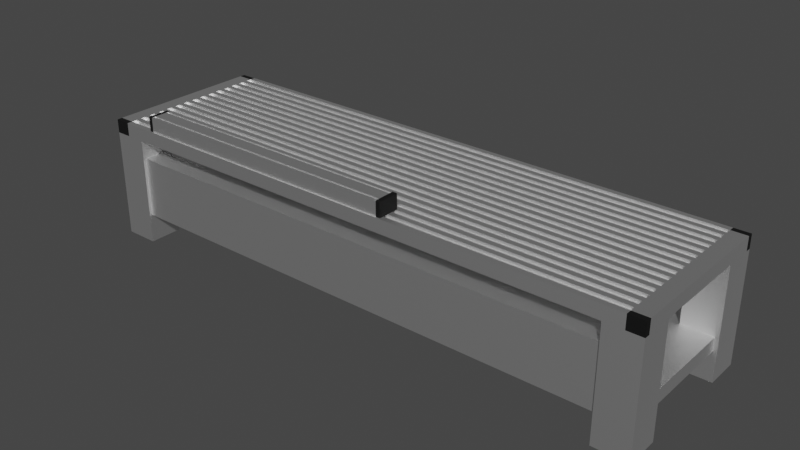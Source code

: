 # Source: Mesa_Riel-Separados.blend  (saved by Blender 3.3.6; exported with 4.5.12 LTS)
import bpy
from mathutils import Matrix  # noqa: F401  (used for matrix-valued properties, if any)

bpy.ops.wm.read_factory_settings(use_empty=True)
scene = bpy.context.scene
scene.name = 'Scene'

# ---- collections
col_collection = bpy.data.collections.new('Collection'); scene.collection.children.link(col_collection)

# ---- materials (node trees are filled in below, after node groups)
mat_material_032 = bpy.data.materials.new('Material.032')
mat_material_032.alpha_threshold = 0.0
mat_material_032.use_transparent_shadow = False
mat_material_032.roughness = 0.5
mat_material_032.line_color = (0.0, 0.0, 0.0, 1.0)
mat_1 = bpy.data.materials.new('1')
mat_1.use_transparent_shadow = False

# ---- material node trees
mat_material_032.use_nodes = True; mat_material_032.node_tree.nodes.clear()
_N = mat_material_032.node_tree.nodes; _L = mat_material_032.node_tree.links
n0 = _N.new('ShaderNodeOutputMaterial'); n0.name = 'Material Output'; n0.location = (300, 300)
n1 = _N.new('ShaderNodeBsdfPrincipled'); n1.name = 'Principled BSDF'; n1.location = (10, 300)
n1.distribution = 'GGX'
n1.subsurface_method = 'RANDOM_WALK_SKIN'
n1.inputs[0].default_value = (0.0, 0.0, 0.0, 1.0)
n1.inputs[2].default_value = 0.8119
n1.inputs[3].default_value = 1.45
n1.inputs[13].default_value = 0.4266
n1.inputs[27].default_value = (0.0, 0.0, 0.0, 1.0)
n1.inputs[28].default_value = 1.0
_L.new(n1.outputs[0], n0.inputs[0])
n0.is_active_output = True
mat_1.use_nodes = True; mat_1.node_tree.nodes.clear()
_N = mat_1.node_tree.nodes; _L = mat_1.node_tree.links
n0 = _N.new('ShaderNodeBsdfPrincipled'); n0.name = 'Principled BSDF'; n0.location = (10, 300)
n0.distribution = 'GGX'
n0.subsurface_method = 'RANDOM_WALK_SKIN'
n0.inputs[0].default_value = (1.0, 1.0, 1.0, 1.0)
n0.inputs[1].default_value = 1.0
n0.inputs[3].default_value = 1.45
n0.inputs[27].default_value = (0.0, 0.0, 0.0, 1.0)
n0.inputs[28].default_value = 1.0
n1 = _N.new('ShaderNodeOutputMaterial'); n1.name = 'Material Output'; n1.location = (300, 300)
_L.new(n0.outputs[0], n1.inputs[0])
n1.is_active_output = True

# ---- world
world_world = bpy.data.worlds.new('World'); scene.world = world_world
world_world.use_nodes = True; world_world.node_tree.nodes.clear()
_N = world_world.node_tree.nodes; _L = world_world.node_tree.links
n0 = _N.new('ShaderNodeOutputWorld'); n0.name = 'World Output'; n0.location = (300, 300)
n1 = _N.new('ShaderNodeBackground'); n1.name = 'Background'; n1.location = (10, 300)
n1.inputs[0].default_value = (0.05088, 0.05088, 0.05088, 1.0)
_L.new(n1.outputs[0], n0.inputs[0])
n0.is_active_output = True
world_world.color = (0.05088, 0.05088, 0.05088)
world_world.use_sun_shadow = False
world_world.sun_shadow_jitter_overblur = 0.0

# ---- meshes
me_cubo_005 = bpy.data.meshes.new('Cubo.005')
me_cubo_005.from_pydata([(-111.9, -23.55, 55.54), (-111.9, -25.52, 55.54), (-111.9, -27.5, 55.54), (-111.9, -29.48, 55.54), (18.02, -29.48, 55.54), (18.02, -27.5, 55.54), (18.02, -25.52, 55.54), (18.02, -23.55, 55.54), (16.01, -21.57, 55.54), (-109.9, -21.57, 55.54), (-109.9, -31.45, 55.54), (16.01, -31.45, 55.54), (-109.9, -22.58, 62.18), (16.01, -22.58, 62.18), (-109.9, -23.59, 62.18), (16.01, -23.59, 62.18), (-109.9, -29.44, 62.18), (16.01, -29.44, 62.18), (-109.9, -30.44, 62.18), (16.01, -30.44, 62.18), (16.01, -23.55, 55.54), (-109.9, -23.55, 55.54), (16.01, -25.52, 55.54), (-109.9, -25.52, 55.54), (16.01, -27.5, 55.54), (-109.9, -27.5, 55.54), (16.01, -29.48, 55.54), (-109.9, -29.48, 55.54), (-109.9, -22.58, 61.51), (16.01, -22.58, 61.51), (-109.9, -23.59, 61.51), (16.01, -23.59, 61.51), (-109.9, -29.44, 61.51), (16.01, -29.44, 61.51), (-109.9, -30.44, 61.51), (16.01, -30.44, 61.51), (-111.6, -31.45, 55.54), (-111.9, -31.11, 55.54), (-111.8, -31.41, 55.54), (-111.9, -31.28, 55.54), (-111.9, -31.11, 61.84), (-111.6, -31.45, 61.84), (-111.6, -31.11, 62.18), (-111.9, -31.28, 61.84), (-111.9, -31.11, 62.01), (-111.8, -31.28, 62.0), (-111.6, -31.41, 62.01), (-111.8, -31.41, 61.84), (-111.8, -31.36, 62.0), (-111.8, -31.11, 62.13), (-111.6, -31.28, 62.13), (-111.8, -31.28, 62.09), (-111.9, -21.91, 55.54), (-111.6, -21.57, 55.54), (-111.9, -21.74, 55.54), (-111.8, -21.62, 55.54), (-111.6, -21.91, 62.18), (-111.6, -21.57, 61.84), (-111.9, -21.91, 61.84), (-111.6, -21.74, 62.13), (-111.8, -21.91, 62.13), (-111.8, -21.75, 62.09), (-111.8, -21.62, 61.84), (-111.6, -21.62, 62.01), (-111.8, -21.66, 62.0), (-111.9, -21.91, 62.01), (-111.9, -21.74, 61.84), (-111.8, -21.75, 62.0), (18.02, -31.11, 55.54), (17.68, -31.45, 55.54), (17.97, -31.28, 55.54), (17.85, -31.41, 55.54), (17.68, -31.11, 62.18), (17.68, -31.45, 61.84), (18.02, -31.11, 61.84), (17.68, -31.28, 62.13), (17.85, -31.11, 62.13), (17.84, -31.28, 62.09), (17.85, -31.41, 61.84), (17.68, -31.41, 62.01), (17.84, -31.36, 62.0), (17.97, -31.11, 62.01), (17.97, -31.28, 61.84), (17.93, -31.28, 62.0), (17.68, -21.57, 55.54), (18.02, -21.91, 55.54), (17.85, -21.62, 55.54), (17.97, -21.74, 55.54), (17.68, -21.91, 62.18), (18.02, -21.91, 61.84), (17.68, -21.57, 61.84), (17.85, -21.91, 62.13), (17.68, -21.74, 62.13), (17.84, -21.75, 62.09), (17.97, -21.74, 61.84), (17.97, -21.91, 62.01), (17.93, -21.75, 62.0), (17.68, -21.62, 62.01), (17.85, -21.62, 61.84), (17.84, -21.66, 62.0), (-111.6, -29.64, 62.18), (-111.9, -29.48, 61.84), (-111.8, -29.56, 62.13), (-111.9, -29.5, 62.01), (-111.6, -27.83, 62.18), (-111.9, -27.5, 61.84), (-111.8, -27.66, 62.13), (-111.9, -27.54, 62.01), (-111.6, -25.2, 62.18), (-111.9, -25.52, 61.84), (-111.8, -25.36, 62.13), (-111.9, -25.48, 62.01), (-111.9, -23.55, 61.84), (-111.6, -23.38, 62.18), (-111.9, -23.53, 62.01), (-111.8, -23.47, 62.13), (17.68, -23.38, 62.18), (18.02, -23.55, 61.84), (17.85, -23.47, 62.13), (17.97, -23.53, 62.01), (17.68, -25.2, 62.18), (18.02, -25.52, 61.84), (17.85, -25.36, 62.13), (17.97, -25.48, 62.01), (17.68, -27.83, 62.18), (18.02, -27.5, 61.84), (17.85, -27.66, 62.13), (17.97, -27.54, 62.01), (18.02, -29.48, 61.84), (17.68, -29.64, 62.18), (17.97, -29.5, 62.01), (17.85, -29.56, 62.13), (-109.9, -21.57, 61.84), (-109.9, -21.91, 62.18), (-109.6, -21.57, 62.18), (-109.9, -21.62, 62.01), (-109.9, -21.74, 62.13), (16.01, -21.91, 62.18), (16.01, -21.57, 61.84), (15.67, -21.57, 62.18), (16.01, -21.74, 62.13), (16.01, -21.62, 62.01), (16.01, -31.45, 61.84), (16.01, -31.11, 62.18), (15.67, -31.45, 62.18), (16.01, -31.41, 62.01), (16.01, -31.28, 62.13), (-109.9, -31.11, 62.18), (-109.9, -31.45, 61.84), (-109.6, -31.45, 62.18), (-109.9, -31.28, 62.13), (-109.9, -31.41, 62.01)], [], [(133, 56, 113, 12), (88, 137, 13, 116), (129, 19, 143, 72), (18, 100, 42, 147), (4, 128, 74, 68), (53, 57, 132, 9), (69, 73, 142, 11), (116, 13, 15, 120), (1, 109, 112, 0), (2, 105, 109, 1), (8, 138, 90, 84), (22, 6, 5, 24), (24, 5, 4, 26), (120, 15, 17, 124), (124, 17, 19, 129), (9, 132, 134, 139, 138, 8), (10, 148, 41, 36), (16, 104, 100, 18), (14, 108, 104, 16), (12, 113, 108, 14), (25, 24, 26, 27), (23, 22, 24, 25), (21, 20, 22, 23), (0, 112, 58, 52), (9, 8, 20, 21), (5, 125, 128, 4), (6, 121, 125, 5), (15, 14, 16, 17), (7, 117, 121, 6), (13, 12, 28, 29), (3, 101, 105, 2), (11, 142, 144, 149, 148, 10), (85, 89, 117, 7), (37, 40, 101, 3), (27, 26, 11, 10), (19, 18, 147, 149, 144, 143), (137, 139, 134, 133, 12, 13), (33, 32, 34, 35), (29, 28, 30, 31), (18, 19, 35, 34), (17, 16, 32, 33), (16, 18, 34, 32), (14, 15, 31, 30), (40, 43, 45, 44), (43, 47, 48, 45), (41, 46, 48, 47), (46, 50, 51, 48), (42, 49, 51, 50), (49, 44, 45, 51), (45, 48, 51), (56, 59, 61, 60), (59, 63, 64, 61), (57, 62, 64, 63), (62, 66, 67, 64), (58, 65, 67, 66), (65, 60, 61, 67), (61, 64, 67), (72, 75, 77, 76), (75, 79, 80, 77), (73, 78, 80, 79), (78, 82, 83, 80), (74, 81, 83, 82), (81, 76, 77, 83), (77, 80, 83), (88, 91, 93, 92), (91, 95, 96, 93), (89, 94, 96, 95), (94, 98, 99, 96), (90, 97, 99, 98), (97, 92, 93, 99), (93, 96, 99), (132, 135, 134), (135, 136, 134), (136, 133, 134), (137, 140, 139), (140, 141, 139), (141, 138, 139), (142, 145, 144), (145, 146, 144), (146, 143, 144), (147, 150, 149), (150, 151, 149), (151, 148, 149), (36, 41, 47, 38), (38, 47, 43, 39), (39, 43, 40, 37), (113, 56, 60, 115), (115, 60, 65, 114), (114, 65, 58, 112), (57, 53, 55, 62), (62, 55, 54, 66), (66, 54, 52, 58), (137, 88, 92, 140), (140, 92, 97, 141), (141, 97, 90, 138), (89, 85, 87, 94), (94, 87, 86, 98), (98, 86, 84, 90), (129, 72, 76, 131), (131, 76, 81, 130), (130, 81, 74, 128), (73, 69, 71, 78), (78, 71, 70, 82), (82, 70, 68, 74), (147, 42, 50, 150), (150, 50, 46, 151), (151, 46, 41, 148), (42, 100, 102, 49), (49, 102, 103, 44), (44, 103, 101, 40), (100, 104, 106, 102), (102, 106, 107, 103), (103, 107, 105, 101), (104, 108, 110, 106), (106, 110, 111, 107), (107, 111, 109, 105), (108, 113, 115, 110), (110, 115, 114, 111), (111, 114, 112, 109), (88, 116, 118, 91), (91, 118, 119, 95), (95, 119, 117, 89), (116, 120, 122, 118), (118, 122, 123, 119), (119, 123, 121, 117), (120, 124, 126, 122), (122, 126, 127, 123), (123, 127, 125, 121), (124, 129, 131, 126), (126, 131, 130, 127), (127, 130, 128, 125), (56, 133, 136, 59), (59, 136, 135, 63), (63, 135, 132, 57), (72, 143, 146, 75), (75, 146, 145, 79), (79, 145, 142, 73)])
me_cubo_005.polygons.foreach_set('material_index', [0, 0, 0, 0, 0, 0, 0, 0, 0, 0, 0, 1, 1, 0, 0, 1, 0, 0, 0, 0, 1, 1, 1, 0, 1, 0, 0, 1, 0, 1, 0, 1, 0, 0, 1, 1, 1, 1, 1, 1, 1, 1, 1, 0, 0, 0, 0, 0, 0, 0, 0, 0, 0, 0, 0, 0, 0, 0, 0, 0, 0, 0, 0, 0, 0, 0, 0, 0, 0, 0, 0, 0, 0, 0, 0, 0, 0, 1, 1, 1, 1, 1, 1, 0, 0, 0, 0, 0, 0, 0, 0, 0, 0, 0, 0, 0, 0, 0, 0, 0, 0, 0, 0, 0, 0, 0, 0, 0, 0, 0, 0, 0, 0, 0, 0, 0, 0, 0, 0, 0, 0, 0, 0, 0, 0, 0, 0, 0, 0, 0, 0, 0, 0, 0, 0, 0, 0])
_uv = me_cubo_005.uv_layers.new(name='MapaUV')
_uv.uv.foreach_set('vector', [0.625, 0.3277, 0.625, 0.256, 0.625, 0.2198, 0.625, 0.3167, 0.625, 0.494, 0.625, 0.4223, 0.625, 0.4333, 0.625, 0.5303, 0.625, 0.6634, 0.625, 0.4833, 0.625, 0.4944, 0.625, 0.6997, 0.625, 0.2667, 0.625, 0.08668, 0.625, 0.05039, 0.625, 0.2556, 0.375, 0.7, 0.6123, 0.7, 0.6123, 0.7414, 0.375, 0.7414, 0.375, 0.2641, 0.6123, 0.2641, 0.6123, 0.3333, 0.375, 0.3333, 0.375, 0.7641, 0.6123, 0.7641, 0.6123, 0.8333, 0.375, 0.8333, 0.625, 0.5303, 0.625, 0.4333, 0.625, 0.45, 0.625, 0.5747, 0.375, 0.15, 0.6123, 0.15, 0.6123, 0.2, 0.375, 0.2, 0.375, 0.1, 0.6123, 0.1, 0.6123, 0.15, 0.375, 0.15, 0.375, 0.4167, 0.6123, 0.4167, 0.6123, 0.4859, 0.375, 0.4859, 0.2917, 0.6, 0.375, 0.6, 0.375, 0.65, 0.2917, 0.65, 0.2917, 0.65, 0.375, 0.65, 0.375, 0.7, 0.2917, 0.7, 0.625, 0.5747, 0.625, 0.45, 0.625, 0.4667, 0.625, 0.619, 0.625, 0.619, 0.625, 0.4667, 0.625, 0.4833, 0.625, 0.6634, 0.375, 0.3333, 0.6123, 0.3333, 0.625, 0.3336, 0.625, 0.4164, 0.6123, 0.4167, 0.375, 0.4167, 0.375, 0.9167, 0.6123, 0.9167, 0.6123, 0.9859, 0.375, 0.9859, 0.625, 0.2833, 0.625, 0.131, 0.625, 0.08668, 0.625, 0.2667, 0.625, 0.3, 0.625, 0.1754, 0.625, 0.131, 0.625, 0.2833, 0.625, 0.3167, 0.625, 0.2198, 0.625, 0.1754, 0.625, 0.3, 0.2083, 0.65, 0.2917, 0.65, 0.2917, 0.7, 0.2083, 0.7, 0.2083, 0.6, 0.2917, 0.6, 0.2917, 0.65, 0.2083, 0.65, 0.2083, 0.55, 0.2917, 0.55, 0.2917, 0.6, 0.2083, 0.6, 0.375, 0.2, 0.6123, 0.2, 0.6123, 0.2414, 0.375, 0.2414, 0.2083, 0.5, 0.2917, 0.5, 0.2917, 0.55, 0.2083, 0.55, 0.375, 0.65, 0.6123, 0.65, 0.6123, 0.7, 0.375, 0.7, 0.375, 0.6, 0.6123, 0.6, 0.6123, 0.65, 0.375, 0.65, 0.625, 0.45, 0.625, 0.3, 0.625, 0.2833, 0.625, 0.4667, 0.375, 0.55, 0.6123, 0.55, 0.6123, 0.6, 0.375, 0.6, 0.625, 0.4333, 0.625, 0.3167, 0.625, 0.3167, 0.625, 0.4333, 0.375, 0.05, 0.6123, 0.05, 0.6123, 0.1, 0.375, 0.1, 0.375, 0.8333, 0.6123, 0.8333, 0.625, 0.8336, 0.625, 0.9164, 0.6123, 0.9167, 0.375, 0.9167, 0.375, 0.5086, 0.6123, 0.5086, 0.6123, 0.55, 0.375, 0.55, 0.375, 0.008567, 0.6123, 0.008567, 0.6123, 0.05, 0.375, 0.05, 0.2083, 0.7, 0.2917, 0.7, 0.2917, 0.75, 0.2083, 0.75, 0.625, 0.4833, 0.625, 0.2667, 0.625, 0.2556, 0.625, 0.2507, 0.625, 0.4993, 0.625, 0.4944, 0.625, 0.4223, 0.625, 0.4164, 0.625, 0.3336, 0.625, 0.3277, 0.625, 0.3167, 0.625, 0.4333, 0.625, 0.4667, 0.625, 0.2833, 0.625, 0.2667, 0.625, 0.4833, 0.625, 0.4333, 0.625, 0.3167, 0.625, 0.3, 0.625, 0.45, 0.625, 0.2667, 0.625, 0.4833, 0.625, 0.4833, 0.625, 0.2667, 0.625, 0.4667, 0.625, 0.2833, 0.625, 0.2833, 0.625, 0.4667, 0.625, 0.2833, 0.625, 0.2667, 0.625, 0.2667, 0.625, 0.2833, 0.625, 0.3, 0.625, 0.45, 0.625, 0.45, 0.625, 0.3, 0.6123, 0.008567, 0.6123, 0.004289, 0.6183, 0.00447, 0.6186, 0.008567, 0.6123, 0.004289, 0.6123, 0.0, 0.6183, 0.0, 0.6183, 0.00447, 0.6123, 0.9859, 0.6186, 0.9859, 0.6183, 1.0, 0.6123, 1.0, 0.6186, 0.9859, 0.625, 0.9859, 0.6216, 0.9926, 0.6183, 1.0, 0.625, 0.05039, 0.625, 0.02946, 0.625, 0.02634, 0.625, 0.04232, 0.625, 0.02946, 0.6186, 0.008567, 0.6183, 0.00447, 0.625, 0.02634, 0.6183, 0.00447, 0.6183, 0.0, 0.6216, 0.00447, 0.625, 0.256, 0.625, 0.2601, 0.625, 0.2531, 0.625, 0.2488, 0.625, 0.2601, 0.6186, 0.2641, 0.6183, 0.2574, 0.625, 0.2531, 0.6123, 0.2641, 0.6123, 0.2571, 0.6183, 0.2574, 0.6186, 0.2641, 0.6123, 0.2571, 0.6123, 0.2457, 0.6183, 0.2455, 0.6183, 0.2574, 0.6123, 0.2414, 0.6186, 0.2414, 0.6183, 0.2455, 0.6123, 0.2457, 0.6186, 0.2414, 0.625, 0.2488, 0.625, 0.2531, 0.6183, 0.2455, 0.625, 0.2531, 0.6183, 0.2574, 0.6183, 0.2455, 0.625, 0.6997, 0.625, 0.7078, 0.625, 0.728, 0.625, 0.7206, 0.625, 0.7641, 0.6186, 0.7641, 0.6183, 0.7573, 0.625, 0.7573, 0.6123, 0.7641, 0.6123, 0.757, 0.6183, 0.7573, 0.6186, 0.7641, 0.6123, 0.757, 0.6123, 0.7457, 0.6183, 0.7455, 0.6183, 0.7573, 0.6123, 0.7414, 0.6186, 0.7414, 0.6183, 0.7455, 0.6123, 0.7457, 0.6186, 0.7414, 0.625, 0.7206, 0.625, 0.728, 0.6183, 0.7455, 0.625, 0.7573, 0.6183, 0.7573, 0.6183, 0.7537, 0.625, 0.494, 0.625, 0.5012, 0.625, 0.4969, 0.625, 0.4899, 0.625, 0.5012, 0.6186, 0.5086, 0.6183, 0.5045, 0.625, 0.4969, 0.6123, 0.5086, 0.6123, 0.5043, 0.6183, 0.5045, 0.6186, 0.5086, 0.6123, 0.5043, 0.6123, 0.493, 0.6183, 0.4927, 0.6183, 0.5045, 0.6123, 0.4859, 0.6186, 0.4859, 0.6183, 0.4927, 0.6123, 0.493, 0.6186, 0.4859, 0.625, 0.4899, 0.625, 0.4969, 0.6183, 0.4927, 0.625, 0.4969, 0.6183, 0.5045, 0.6183, 0.4927, 0.6123, 0.3333, 0.6186, 0.3333, 0.625, 0.3336, 0.6186, 0.3333, 0.6233, 0.3333, 0.625, 0.3336, 0.6233, 0.3333, 0.625, 0.3333, 0.625, 0.3336, 0.625, 0.4223, 0.625, 0.4195, 0.625, 0.4164, 0.625, 0.4195, 0.625, 0.4174, 0.625, 0.4164, 0.625, 0.4174, 0.625, 0.4167, 0.625, 0.4164, 0.6123, 0.8333, 0.6186, 0.8333, 0.625, 0.8336, 0.6186, 0.8333, 0.6233, 0.8333, 0.625, 0.8336, 0.6233, 0.8333, 0.625, 0.8333, 0.625, 0.8336, 0.625, 0.9167, 0.6233, 0.9167, 0.625, 0.9164, 0.6233, 0.9167, 0.6186, 0.9167, 0.625, 0.9164, 0.6186, 0.9167, 0.6123, 0.9167, 0.625, 0.9164, 0.375, 0.9859, 0.6123, 0.9859, 0.6123, 1.0, 0.375, 1.0, 0.375, 0.0, 0.6123, 0.0, 0.6123, 0.004289, 0.375, 0.004283, 0.375, 0.004283, 0.6123, 0.004289, 0.6123, 0.008567, 0.375, 0.008567, 0.625, 0.2198, 0.625, 0.256, 0.625, 0.2488, 0.625, 0.2099, 0.625, 0.2099, 0.625, 0.2488, 0.6186, 0.2414, 0.6186, 0.2006, 0.6186, 0.2006, 0.6186, 0.2414, 0.6123, 0.2414, 0.6123, 0.2, 0.6123, 0.2641, 0.375, 0.2641, 0.375, 0.2571, 0.6123, 0.2571, 0.6123, 0.2571, 0.375, 0.2571, 0.375, 0.2457, 0.6123, 0.2457, 0.6123, 0.2457, 0.375, 0.2457, 0.375, 0.2414, 0.6123, 0.2414, 0.625, 0.4223, 0.625, 0.494, 0.625, 0.4899, 0.625, 0.4195, 0.625, 0.4195, 0.625, 0.4899, 0.6186, 0.4859, 0.6186, 0.4167, 0.6186, 0.4167, 0.6186, 0.4859, 0.6123, 0.4859, 0.6123, 0.4167, 0.6123, 0.5086, 0.375, 0.5086, 0.375, 0.5043, 0.6123, 0.5043, 0.6123, 0.5043, 0.375, 0.5043, 0.375, 0.493, 0.6123, 0.493, 0.6123, 0.493, 0.375, 0.493, 0.375, 0.4859, 0.6123, 0.4859, 0.625, 0.6634, 0.625, 0.6997, 0.625, 0.7206, 0.625, 0.6817, 0.625, 0.6817, 0.625, 0.7206, 0.6186, 0.7414, 0.6186, 0.7006, 0.6186, 0.7006, 0.6186, 0.7414, 0.6123, 0.7414, 0.6123, 0.7, 0.6123, 0.7641, 0.375, 0.7641, 0.375, 0.757, 0.6123, 0.757, 0.6123, 0.757, 0.375, 0.757, 0.375, 0.7457, 0.6123, 0.7457, 0.6123, 0.7457, 0.375, 0.7457, 0.375, 0.7414, 0.6123, 0.7414, 0.625, 0.2556, 0.625, 0.05039, 0.625, 0.04232, 0.625, 0.25, 0.625, 0.9167, 0.625, 0.9859, 0.6186, 0.9859, 0.6186, 0.9167, 0.6186, 0.9167, 0.6186, 0.9859, 0.6123, 0.9859, 0.6123, 0.9167, 0.625, 0.05039, 0.625, 0.08668, 0.625, 0.06834, 0.625, 0.02946, 0.625, 0.02946, 0.625, 0.06834, 0.6186, 0.04945, 0.6186, 0.008567, 0.6186, 0.008567, 0.6186, 0.04945, 0.6123, 0.05, 0.6123, 0.008567, 0.625, 0.08668, 0.625, 0.131, 0.625, 0.1155, 0.625, 0.06834, 0.625, 0.06834, 0.625, 0.1155, 0.6186, 0.09889, 0.6186, 0.04945, 0.6186, 0.04945, 0.6186, 0.09889, 0.6123, 0.1, 0.6123, 0.05, 0.625, 0.131, 0.625, 0.1754, 0.625, 0.1627, 0.625, 0.1155, 0.625, 0.1155, 0.625, 0.1627, 0.6186, 0.1511, 0.6186, 0.09889, 0.6186, 0.09889, 0.6186, 0.1511, 0.6123, 0.15, 0.6123, 0.1, 0.625, 0.1754, 0.625, 0.2198, 0.625, 0.2099, 0.625, 0.1627, 0.625, 0.1627, 0.625, 0.2099, 0.6186, 0.2006, 0.6186, 0.1511, 0.6186, 0.1511, 0.6186, 0.2006, 0.6123, 0.2, 0.6123, 0.15, 0.625, 0.494, 0.625, 0.5303, 0.625, 0.5401, 0.625, 0.5012, 0.625, 0.5012, 0.625, 0.5401, 0.6186, 0.5494, 0.6186, 0.5086, 0.6186, 0.5086, 0.6186, 0.5494, 0.6123, 0.55, 0.6123, 0.5086, 0.625, 0.5303, 0.625, 0.5747, 0.625, 0.5873, 0.625, 0.5401, 0.625, 0.5401, 0.625, 0.5873, 0.6186, 0.5989, 0.6186, 0.5494, 0.6186, 0.5494, 0.6186, 0.5989, 0.6123, 0.6, 0.6123, 0.55, 0.625, 0.5747, 0.625, 0.619, 0.625, 0.6345, 0.625, 0.5873, 0.625, 0.5873, 0.625, 0.6345, 0.6186, 0.6511, 0.6186, 0.5989, 0.6186, 0.5989, 0.6186, 0.6511, 0.6123, 0.65, 0.6123, 0.6, 0.625, 0.619, 0.625, 0.6634, 0.625, 0.6817, 0.625, 0.6345, 0.625, 0.6345, 0.625, 0.6817, 0.6186, 0.7006, 0.6186, 0.6511, 0.6186, 0.6511, 0.6186, 0.7006, 0.6123, 0.7, 0.6123, 0.65, 0.625, 0.256, 0.625, 0.3277, 0.625, 0.3305, 0.625, 0.2601, 0.625, 0.2601, 0.625, 0.3305, 0.6186, 0.3333, 0.6186, 0.2641, 0.6186, 0.2641, 0.6186, 0.3333, 0.6123, 0.3333, 0.6123, 0.2641, 0.625, 0.6997, 0.625, 0.4944, 0.625, 0.5, 0.625, 0.7078, 0.625, 0.7641, 0.625, 0.8333, 0.6186, 0.8333, 0.6186, 0.7641, 0.6186, 0.7641, 0.6186, 0.8333, 0.6123, 0.8333, 0.6123, 0.7641])
me_cubo_005.materials.append(mat_material_032)
me_cubo_005.materials.append(mat_1)
me_cubo_005.update()
me_cubo_030 = bpy.data.meshes.new('Cubo.030')
me_cubo_030.from_pydata([(-133.8, 28.28, 49.39), (-133.8, 28.28, 0.03615), (-133.8, 43.69, 49.39), (-132.2, 42.34, 12.99), (-133.8, 43.69, 0.03615), (-132.2, 42.34, 19.05), (-118.3, 28.28, 49.39), (-118.3, 28.28, 0.03615), (-118.3, 43.69, 49.39), (-118.3, 43.69, 0.03615), (-118.3, 42.34, 19.05), (-118.3, 42.34, 12.99), (-118.3, 28.28, 12.99), (-118.3, 28.28, 19.05), (-132.2, 28.28, 12.99), (-132.2, 28.28, 19.05), (-133.8, -32.01, 49.39), (-133.8, -32.01, 55.54), (-133.8, 43.69, 49.39), (-133.8, 43.69, 55.54), (126.7, -32.01, 49.39), (126.7, -32.01, 55.54), (126.7, 43.69, 49.39), (126.7, 43.69, 55.54), (-133.8, -32.01, 49.39), (-132.2, -30.66, 12.99), (-133.8, -32.01, 0.03615), (-132.2, -30.66, 19.05), (-133.8, -16.6, 49.39), (-133.8, -16.6, 0.03615), (-118.3, -32.01, 49.39), (-118.3, -32.01, 0.03615), (-118.3, -16.6, 49.39), (-118.3, -16.6, 0.03615), (-132.2, -16.6, 12.99), (-132.2, -16.6, 19.05), (-118.3, -16.6, 12.99), (-118.3, -16.6, 19.05), (-118.3, -30.66, 12.99), (-118.3, -30.66, 19.05), (111.1, 28.28, 49.39), (111.1, 28.28, 0.03615), (111.1, 43.69, 49.39), (111.1, 43.69, 0.03615), (126.7, 28.28, 49.39), (126.7, 28.28, 0.03615), (126.7, 43.69, 49.39), (125.0, 42.34, 12.99), (126.7, 43.69, 0.03615), (125.0, 42.34, 19.05), (111.1, 28.28, 12.99), (111.1, 28.28, 19.05), (111.1, 42.34, 19.05), (111.1, 42.34, 12.99), (125.0, 28.28, 19.05), (125.0, 28.28, 12.99), (111.1, -32.01, 49.39), (111.1, -32.01, 0.03615), (111.1, -16.6, 49.39), (111.1, -16.6, 0.03615), (126.7, -32.01, 49.39), (125.0, -30.66, 12.99), (126.7, -32.01, 0.03615), (125.0, -30.66, 19.05), (126.7, -16.6, 49.39), (126.7, -16.6, 0.03615), (111.1, -30.66, 12.99), (111.1, -30.66, 19.05), (111.1, -16.6, 12.99), (111.1, -16.6, 19.05), (125.0, -16.6, 19.05), (125.0, -16.6, 12.99), (-132.2, -30.66, 12.99), (-132.2, -30.66, 19.05), (-132.2, 42.34, 12.99), (-132.2, 42.34, 19.05), (125.0, -30.66, 12.99), (125.0, -30.66, 19.05), (125.0, 42.34, 12.99), (125.0, 42.34, 19.05), (-118.7, -30.66, 19.05), (-118.7, -30.66, 40.59), (-118.7, -20.78, 19.05), (-118.7, -20.78, 40.59), (111.2, -30.66, 19.05), (111.2, -30.66, 40.59), (111.2, -20.78, 19.05), (111.2, -20.78, 40.59), (-111.9, -23.55, 55.54), (-111.9, -25.52, 55.54), (-111.9, -27.5, 55.54), (-111.9, -29.48, 55.54), (18.02, -29.48, 55.54), (18.02, -25.52, 55.54), (18.02, -23.55, 55.54), (16.01, -21.57, 55.54), (-109.9, -21.57, 55.54), (-109.9, -31.45, 55.54), (16.01, -31.45, 55.54), (-109.9, -22.58, 62.18), (16.01, -22.58, 62.18), (-109.9, -23.59, 62.18), (16.01, -23.59, 62.18), (16.01, -29.44, 62.18), (16.01, -30.44, 62.18), (16.01, -23.55, 55.54), (-109.9, -23.55, 55.54), (16.01, -25.52, 55.54), (-109.9, -25.52, 55.54), (-109.9, -27.5, 55.54), (16.01, -29.48, 55.54), (-109.9, -29.48, 55.54), (-109.9, -22.58, 61.51), (16.01, -22.58, 61.51), (-109.9, -23.59, 61.51), (16.01, -23.59, 61.51), (16.01, -29.44, 61.51), (16.01, -30.44, 61.51), (-126.8, 43.69, 49.39), (-126.8, 43.69, 55.54), (-126.8, -32.01, 49.39), (-126.8, -32.01, 55.54), (119.6, 43.69, 55.54), (119.6, -32.01, 49.39), (119.6, 43.69, 49.39), (119.6, -32.01, 55.54), (-133.8, 41.25, 49.39), (-133.8, 38.81, 49.39), (-133.8, 36.36, 49.39), (-133.8, 33.92, 49.39), (-133.8, 31.48, 49.39), (-133.8, 29.04, 49.39), (-133.8, 26.6, 49.39), (-133.8, 24.15, 49.39), (-133.8, 21.71, 49.39), (-133.8, 19.27, 49.39), (-133.8, 16.83, 49.39), (-133.8, 14.39, 49.39), (-133.8, 11.94, 49.39), (-133.8, 9.501, 49.39), (-133.8, 7.059, 49.39), (-133.8, 4.617, 49.39), (-133.8, 2.176, 49.39), (-133.8, -0.2665, 49.39), (-133.8, -2.708, 49.39), (-133.8, -5.15, 49.39), (-133.8, -7.592, 49.39), (-133.8, -10.03, 49.39), (-133.8, -12.48, 49.39), (-133.8, -14.92, 49.39), (-133.8, -17.36, 49.39), (-133.8, -19.8, 49.39), (-133.8, -22.24, 49.39), (-133.8, -24.69, 49.39), (-133.8, -27.13, 49.39), (-133.8, -29.57, 49.39), (-133.8, -29.57, 55.54), (-133.8, -27.13, 55.54), (-133.8, -24.69, 55.54), (-133.8, -22.24, 55.54), (-133.8, -19.8, 55.54), (-133.8, -17.36, 55.54), (-133.8, -14.92, 55.54), (-133.8, -12.48, 55.54), (-133.8, -10.03, 55.54), (-133.8, -7.592, 55.54), (-133.8, -5.15, 55.54), (-133.8, -2.708, 55.54), (-133.8, -0.2665, 55.54), (-133.8, 2.176, 55.54), (-133.8, 4.617, 55.54), (-133.8, 7.059, 55.54), (-133.8, 9.501, 55.54), (-133.8, 11.94, 55.54), (-133.8, 14.39, 55.54), (-133.8, 16.83, 55.54), (-133.8, 19.27, 55.54), (-133.8, 21.71, 55.54), (-133.8, 24.15, 55.54), (-133.8, 26.6, 55.54), (-133.8, 29.04, 55.54), (-133.8, 31.48, 55.54), (-133.8, 33.92, 55.54), (-133.8, 36.36, 55.54), (-133.8, 38.81, 55.54), (-133.8, 41.25, 55.54), (126.7, -29.57, 49.39), (126.7, -27.13, 49.39), (126.7, -24.69, 49.39), (126.7, -22.24, 49.39), (126.7, -19.8, 49.39), (126.7, -17.36, 49.39), (126.7, -14.92, 49.39), (126.7, -12.48, 49.39), (126.7, -10.03, 49.39), (126.7, -7.592, 49.39), (126.7, -5.15, 49.39), (126.7, -2.708, 49.39), (126.7, -0.2665, 49.39), (126.7, 2.176, 49.39), (126.7, 4.617, 49.39), (126.7, 7.059, 49.39), (126.7, 9.501, 49.39), (126.7, 11.94, 49.39), (126.7, 14.39, 49.39), (126.7, 16.83, 49.39), (126.7, 19.27, 49.39), (126.7, 21.71, 49.39), (126.7, 24.15, 49.39), (126.7, 26.6, 49.39), (126.7, 29.04, 49.39), (126.7, 31.48, 49.39), (126.7, 33.92, 49.39), (126.7, 36.36, 49.39), (126.7, 38.81, 49.39), (126.7, 41.25, 49.39), (126.7, 41.25, 55.54), (126.7, 38.81, 55.54), (126.7, 36.36, 55.54), (126.7, 33.92, 55.54), (126.7, 31.48, 55.54), (126.7, 29.04, 55.54), (126.7, 26.6, 55.54), (126.7, 24.15, 55.54), (126.7, 21.71, 55.54), (126.7, 19.27, 55.54), (126.7, 16.83, 55.54), (126.7, 14.39, 55.54), (126.7, 11.94, 55.54), (126.7, 9.501, 55.54), (126.7, 7.059, 55.54), (126.7, 4.617, 55.54), (126.7, 2.176, 55.54), (126.7, -0.2665, 55.54), (126.7, -2.708, 55.54), (126.7, -5.15, 55.54), (126.7, -7.592, 55.54), (126.7, -10.03, 55.54), (126.7, -12.48, 55.54), (126.7, -14.92, 55.54), (126.7, -17.36, 55.54), (126.7, -19.8, 55.54), (126.7, -22.24, 55.54), (126.7, -24.69, 55.54), (126.7, -27.13, 55.54), (126.7, -29.57, 55.54), (-126.8, 41.25, 55.54), (-126.8, 38.81, 55.54), (-126.8, 36.36, 55.54), (-126.8, 33.92, 55.54), (-126.8, 31.48, 55.54), (-126.8, 29.04, 55.54), (-126.8, 26.6, 55.54), (-126.8, 24.15, 55.54), (-126.8, 21.71, 55.54), (-126.8, 19.27, 55.54), (-126.8, 16.83, 55.54), (-126.8, 14.39, 55.54), (-126.8, 11.94, 55.54), (-126.8, 9.501, 55.54), (-126.8, 7.059, 55.54), (-126.8, 4.617, 55.54), (-126.8, 2.176, 55.54), (-126.8, -0.2665, 55.54), (-126.8, -2.708, 55.54), (-126.8, -5.15, 55.54), (-126.8, -7.592, 55.54), (-126.8, -10.03, 55.54), (-126.8, -12.48, 55.54), (-126.8, -14.92, 55.54), (-126.8, -17.36, 55.54), (-126.8, -19.8, 55.54), (-126.8, -22.24, 55.54), (-126.8, -24.69, 55.54), (-126.8, -27.13, 55.54), (-126.8, -29.57, 55.54), (-126.8, 41.25, 49.39), (-126.8, 38.81, 49.39), (-126.8, 36.36, 49.39), (-126.8, 33.92, 49.39), (-126.8, 31.48, 49.39), (-126.8, 29.04, 49.39), (-126.8, 26.6, 49.39), (-126.8, 24.15, 49.39), (-126.8, 21.71, 49.39), (-126.8, 19.27, 49.39), (-126.8, 16.83, 49.39), (-126.8, 14.39, 49.39), (-126.8, 11.94, 49.39), (-126.8, 9.501, 49.39), (-126.8, 7.059, 49.39), (-126.8, 4.617, 49.39), (-126.8, 2.176, 49.39), (-126.8, -0.2665, 49.39), (-126.8, -2.708, 49.39), (-126.8, -5.15, 49.39), (-126.8, -7.592, 49.39), (-126.8, -10.03, 49.39), (-126.8, -12.48, 49.39), (-126.8, -14.92, 49.39), (-126.8, -17.36, 49.39), (-126.8, -19.8, 49.39), (-126.8, -22.24, 49.39), (-126.8, -24.69, 49.39), (-126.8, -27.13, 49.39), (-126.8, -29.57, 49.39), (119.6, 41.25, 55.54), (119.6, 38.81, 55.54), (119.6, 36.36, 55.54), (119.6, 33.92, 55.54), (119.6, 31.48, 55.54), (119.6, 29.04, 55.54), (119.6, 26.6, 55.54), (119.6, 24.15, 55.54), (119.6, 21.71, 55.54), (119.6, 19.27, 55.54), (119.6, 16.83, 55.54), (119.6, 14.39, 55.54), (119.6, 11.94, 55.54), (119.6, 9.501, 55.54), (119.6, 7.059, 55.54), (119.6, 4.617, 55.54), (119.6, 2.176, 55.54), (119.6, -0.2665, 55.54), (119.6, -2.708, 55.54), (119.6, -5.15, 55.54), (119.6, -7.592, 55.54), (119.6, -10.03, 55.54), (119.6, -12.48, 55.54), (119.6, -14.92, 55.54), (119.6, -17.36, 55.54), (119.6, -19.8, 55.54), (119.6, -22.24, 55.54), (119.6, -24.69, 55.54), (119.6, -27.13, 55.54), (119.6, -29.57, 55.54), (119.6, 41.25, 49.39), (119.6, 38.81, 49.39), (119.6, 36.36, 49.39), (119.6, 33.92, 49.39), (119.6, 31.48, 49.39), (119.6, 29.04, 49.39), (119.6, 26.6, 49.39), (119.6, 24.15, 49.39), (119.6, 21.71, 49.39), (119.6, 19.27, 49.39), (119.6, 16.83, 49.39), (119.6, 14.39, 49.39), (119.6, 11.94, 49.39), (119.6, 9.501, 49.39), (119.6, 7.059, 49.39), (119.6, 4.617, 49.39), (119.6, 2.176, 49.39), (119.6, -0.2665, 49.39), (119.6, -2.708, 49.39), (119.6, -5.15, 49.39), (119.6, -7.592, 49.39), (119.6, -10.03, 49.39), (119.6, -12.48, 49.39), (119.6, -14.92, 49.39), (119.6, -17.36, 49.39), (119.6, -19.8, 49.39), (119.6, -22.24, 49.39), (119.6, -24.69, 49.39), (119.6, -27.13, 49.39), (119.6, -29.57, 49.39), (-126.8, 41.25, 54.34), (-126.8, 38.81, 54.34), (-126.8, 36.36, 54.34), (-126.8, 33.92, 54.34), (-126.8, 31.48, 54.34), (-126.8, 29.04, 54.34), (-126.8, 26.6, 54.34), (-126.8, 24.15, 54.34), (-126.8, 21.71, 54.34), (-126.8, 19.27, 54.34), (-126.8, 16.83, 54.34), (-126.8, 14.39, 54.34), (-126.8, 11.94, 54.34), (-126.8, 9.501, 54.34), (-126.8, 7.059, 54.34), (-126.8, 4.617, 54.34), (-126.8, 2.176, 54.34), (-126.8, -0.2665, 54.34), (-126.8, -2.708, 54.34), (-126.8, -5.15, 54.34), (-126.8, -7.592, 54.34), (-126.8, -10.03, 54.34), (-126.8, -12.48, 54.34), (-126.8, -14.92, 54.34), (-126.8, -17.36, 54.34), (-126.8, -19.8, 54.34), (-126.8, -22.24, 54.34), (-126.8, -24.69, 54.34), (-126.8, -27.13, 54.34), (-126.8, -29.57, 54.34), (119.6, 41.25, 54.34), (119.6, 38.81, 54.34), (119.6, 36.36, 54.34), (119.6, 33.92, 54.34), (119.6, 31.48, 54.34), (119.6, 29.04, 54.34), (119.6, 26.6, 54.34), (119.6, 24.15, 54.34), (119.6, 21.71, 54.34), (119.6, 19.27, 54.34), (119.6, 16.83, 54.34), (119.6, 14.39, 54.34), (119.6, 11.94, 54.34), (119.6, 9.501, 54.34), (119.6, 7.059, 54.34), (119.6, 4.617, 54.34), (119.6, 2.176, 54.34), (119.6, -0.2665, 54.34), (119.6, -2.708, 54.34), (119.6, -5.15, 54.34), (119.6, -7.592, 54.34), (119.6, -10.03, 54.34), (119.6, -12.48, 54.34), (119.6, -14.92, 54.34), (119.6, -17.36, 54.34), (119.6, -19.8, 54.34), (119.6, -22.24, 54.34), (119.6, -24.69, 54.34), (119.6, -27.13, 54.34), (119.6, -29.57, 54.34), (-111.6, -31.45, 55.54), (-111.9, -31.11, 55.54), (-111.8, -31.41, 55.54), (-111.9, -31.28, 55.54), (-111.9, -21.91, 55.54), (-111.6, -21.57, 55.54), (-111.9, -21.74, 55.54), (-111.8, -21.62, 55.54), (18.02, -31.11, 55.54), (17.68, -31.45, 55.54), (17.97, -31.28, 55.54), (17.85, -31.41, 55.54), (17.68, -21.57, 55.54), (18.02, -21.91, 55.54), (17.85, -21.62, 55.54), (17.97, -21.74, 55.54)], [], [(0, 2, 4, 1), (2, 8, 9, 4), (12, 7, 9, 8, 6, 13, 10, 11), (13, 6, 0, 1, 7, 12, 14, 15), (2, 0, 6, 8), (9, 7, 1, 4), (3, 5, 15, 14), (10, 5, 3, 11), (12, 11, 3, 14), (15, 5, 10, 13), (126, 185, 19, 18), (124, 122, 23, 22), (186, 245, 21, 20), (120, 121, 17, 16), (365, 186, 20, 123), (275, 156, 17, 121), (24, 28, 29, 26), (33, 29, 28, 32, 37, 35, 34, 36), (37, 32, 30, 31, 33, 36, 38, 39), (30, 24, 26, 31), (28, 24, 30, 32), (33, 31, 26, 29), (35, 27, 25, 34), (38, 25, 27, 39), (36, 34, 25, 38), (27, 35, 37, 39), (51, 40, 42, 43, 41, 50, 53, 52), (42, 46, 48, 43), (46, 44, 45, 48), (50, 41, 45, 44, 40, 51, 54, 55), (42, 40, 44, 46), (48, 45, 41, 43), (47, 49, 52, 53), (49, 47, 55, 54), (55, 47, 53, 50), (52, 49, 54, 51), (59, 57, 56, 58, 69, 67, 66, 68), (69, 58, 64, 65, 59, 68, 71, 70), (64, 60, 62, 65), (60, 56, 57, 62), (58, 56, 60, 64), (65, 62, 57, 59), (71, 61, 63, 70), (63, 61, 66, 67), (68, 66, 61, 71), (70, 63, 67, 69), (72, 73, 75, 74), (74, 75, 79, 78), (78, 79, 77, 76), (76, 77, 73, 72), (74, 78, 76, 72), (79, 75, 73, 77), (80, 81, 83, 82), (82, 83, 87, 86), (86, 87, 85, 84), (84, 85, 81, 80), (82, 86, 84, 80), (87, 83, 81, 85), (105, 94, 93, 107), (95, 438, 440, 441, 439, 94, 105), (90, 109, 111, 91), (89, 108, 109, 90), (88, 106, 108, 89), (102, 100, 113, 115), (110, 92, 434, 436, 437, 435, 98), (430, 432, 433, 431, 96, 106, 88), (104, 103, 116, 117), (99, 101, 114, 112), (335, 275, 121, 125), (155, 305, 120, 16), (123, 125, 121, 120), (18, 19, 119, 118), (20, 21, 125, 123), (245, 335, 125, 21), (305, 365, 123, 120), (118, 119, 122, 124), (118, 124, 336, 276), (276, 336, 337, 277), (277, 337, 338, 278), (278, 338, 339, 279), (279, 339, 340, 280), (280, 340, 341, 281), (281, 341, 342, 282), (282, 342, 343, 283), (283, 343, 344, 284), (284, 344, 345, 285), (285, 345, 346, 286), (286, 346, 347, 287), (287, 347, 348, 288), (288, 348, 349, 289), (289, 349, 350, 290), (290, 350, 351, 291), (291, 351, 352, 292), (292, 352, 353, 293), (293, 353, 354, 294), (294, 354, 355, 295), (295, 355, 356, 296), (296, 356, 357, 297), (297, 357, 358, 298), (298, 358, 359, 299), (299, 359, 360, 300), (300, 360, 361, 301), (301, 361, 362, 302), (302, 362, 363, 303), (303, 363, 364, 304), (304, 364, 365, 305), (23, 122, 306, 216), (216, 306, 307, 217), (217, 307, 308, 218), (218, 308, 309, 219), (219, 309, 310, 220), (220, 310, 311, 221), (221, 311, 312, 222), (222, 312, 313, 223), (223, 313, 314, 224), (224, 314, 315, 225), (225, 315, 316, 226), (226, 316, 317, 227), (227, 317, 318, 228), (228, 318, 319, 229), (229, 319, 320, 230), (230, 320, 321, 231), (231, 321, 322, 232), (232, 322, 323, 233), (233, 323, 324, 234), (234, 324, 325, 235), (235, 325, 326, 236), (236, 326, 327, 237), (237, 327, 328, 238), (238, 328, 329, 239), (239, 329, 330, 240), (240, 330, 331, 241), (241, 331, 332, 242), (242, 332, 333, 243), (243, 333, 334, 244), (244, 334, 335, 245), (18, 118, 276, 126), (126, 276, 277, 127), (127, 277, 278, 128), (128, 278, 279, 129), (129, 279, 280, 130), (130, 280, 281, 131), (131, 281, 282, 132), (132, 282, 283, 133), (133, 283, 284, 134), (134, 284, 285, 135), (135, 285, 286, 136), (136, 286, 287, 137), (137, 287, 288, 138), (138, 288, 289, 139), (139, 289, 290, 140), (140, 290, 291, 141), (141, 291, 292, 142), (142, 292, 293, 143), (143, 293, 294, 144), (144, 294, 295, 145), (145, 295, 296, 146), (146, 296, 297, 147), (147, 297, 298, 148), (148, 298, 299, 149), (149, 299, 300, 150), (150, 300, 301, 151), (151, 301, 302, 152), (152, 302, 303, 153), (153, 303, 304, 154), (154, 304, 305, 155), (122, 119, 246, 306), (257, 317, 407, 377), (307, 247, 248, 308), (256, 257, 377, 376), (309, 249, 250, 310), (309, 308, 398, 399), (311, 251, 252, 312), (316, 256, 376, 406), (313, 253, 254, 314), (335, 334, 424, 425), (315, 255, 256, 316), (255, 315, 405, 375), (317, 257, 258, 318), (254, 255, 375, 374), (319, 259, 260, 320), (307, 306, 396, 397), (321, 261, 262, 322), (314, 254, 374, 404), (323, 263, 264, 324), (333, 332, 422, 423), (325, 265, 266, 326), (253, 313, 403, 373), (327, 267, 268, 328), (252, 253, 373, 372), (329, 269, 270, 330), (312, 252, 372, 402), (331, 271, 272, 332), (331, 330, 420, 421), (333, 273, 274, 334), (251, 311, 401, 371), (119, 19, 185, 246), (246, 185, 184, 247), (247, 184, 183, 248), (248, 183, 182, 249), (249, 182, 181, 250), (250, 181, 180, 251), (251, 180, 179, 252), (252, 179, 178, 253), (253, 178, 177, 254), (254, 177, 176, 255), (255, 176, 175, 256), (256, 175, 174, 257), (257, 174, 173, 258), (258, 173, 172, 259), (259, 172, 171, 260), (260, 171, 170, 261), (261, 170, 169, 262), (262, 169, 168, 263), (263, 168, 167, 264), (264, 167, 166, 265), (265, 166, 165, 266), (266, 165, 164, 267), (267, 164, 163, 268), (268, 163, 162, 269), (269, 162, 161, 270), (270, 161, 160, 271), (271, 160, 159, 272), (272, 159, 158, 273), (273, 158, 157, 274), (274, 157, 156, 275), (124, 22, 215, 336), (336, 215, 214, 337), (337, 214, 213, 338), (338, 213, 212, 339), (339, 212, 211, 340), (340, 211, 210, 341), (341, 210, 209, 342), (342, 209, 208, 343), (343, 208, 207, 344), (344, 207, 206, 345), (345, 206, 205, 346), (346, 205, 204, 347), (347, 204, 203, 348), (348, 203, 202, 349), (349, 202, 201, 350), (350, 201, 200, 351), (351, 200, 199, 352), (352, 199, 198, 353), (353, 198, 197, 354), (354, 197, 196, 355), (355, 196, 195, 356), (356, 195, 194, 357), (357, 194, 193, 358), (358, 193, 192, 359), (359, 192, 191, 360), (360, 191, 190, 361), (361, 190, 189, 362), (362, 189, 188, 363), (363, 188, 187, 364), (364, 187, 186, 365), (22, 23, 216, 215), (215, 216, 217, 214), (214, 217, 218, 213), (213, 218, 219, 212), (212, 219, 220, 211), (211, 220, 221, 210), (210, 221, 222, 209), (209, 222, 223, 208), (208, 223, 224, 207), (207, 224, 225, 206), (206, 225, 226, 205), (205, 226, 227, 204), (204, 227, 228, 203), (203, 228, 229, 202), (202, 229, 230, 201), (201, 230, 231, 200), (200, 231, 232, 199), (199, 232, 233, 198), (198, 233, 234, 197), (197, 234, 235, 196), (196, 235, 236, 195), (195, 236, 237, 194), (194, 237, 238, 193), (193, 238, 239, 192), (192, 239, 240, 191), (191, 240, 241, 190), (190, 241, 242, 189), (189, 242, 243, 188), (188, 243, 244, 187), (187, 244, 245, 186), (16, 17, 156, 155), (155, 156, 157, 154), (154, 157, 158, 153), (153, 158, 159, 152), (152, 159, 160, 151), (151, 160, 161, 150), (150, 161, 162, 149), (149, 162, 163, 148), (148, 163, 164, 147), (147, 164, 165, 146), (146, 165, 166, 145), (145, 166, 167, 144), (144, 167, 168, 143), (143, 168, 169, 142), (142, 169, 170, 141), (141, 170, 171, 140), (140, 171, 172, 139), (139, 172, 173, 138), (138, 173, 174, 137), (137, 174, 175, 136), (136, 175, 176, 135), (135, 176, 177, 134), (134, 177, 178, 133), (133, 178, 179, 132), (132, 179, 180, 131), (131, 180, 181, 130), (130, 181, 182, 129), (129, 182, 183, 128), (128, 183, 184, 127), (127, 184, 185, 126), (396, 366, 367, 397), (398, 368, 369, 399), (400, 370, 371, 401), (402, 372, 373, 403), (404, 374, 375, 405), (406, 376, 377, 407), (408, 378, 379, 409), (410, 380, 381, 411), (412, 382, 383, 413), (414, 384, 385, 415), (416, 386, 387, 417), (418, 388, 389, 419), (420, 390, 391, 421), (422, 392, 393, 423), (424, 394, 395, 425), (318, 258, 378, 408), (311, 310, 400, 401), (258, 259, 379, 378), (259, 319, 409, 379), (320, 260, 380, 410), (313, 312, 402, 403), (260, 261, 381, 380), (261, 321, 411, 381), (322, 262, 382, 412), (315, 314, 404, 405), (262, 263, 383, 382), (263, 323, 413, 383), (324, 264, 384, 414), (317, 316, 406, 407), (264, 265, 385, 384), (265, 325, 415, 385), (326, 266, 386, 416), (319, 318, 408, 409), (266, 267, 387, 386), (267, 327, 417, 387), (328, 268, 388, 418), (321, 320, 410, 411), (268, 269, 389, 388), (269, 329, 419, 389), (330, 270, 390, 420), (323, 322, 412, 413), (270, 271, 391, 390), (271, 331, 421, 391), (332, 272, 392, 422), (325, 324, 414, 415), (306, 246, 366, 396), (272, 273, 393, 392), (246, 247, 367, 366), (273, 333, 423, 393), (247, 307, 397, 367), (334, 274, 394, 424), (327, 326, 416, 417), (308, 248, 368, 398), (274, 275, 395, 394), (248, 249, 369, 368), (275, 335, 425, 395), (249, 309, 399, 369), (310, 250, 370, 400), (329, 328, 418, 419), (250, 251, 371, 370), (91, 111, 97, 426, 428, 429, 427)])
me_cubo_030.polygons.foreach_set('material_index', [1, 1, 1, 1, 1, 1, 1, 1, 1, 1, 0, 0, 0, 0, 1, 0, 1, 1, 1, 1, 1, 1, 1, 1, 1, 1, 1, 1, 1, 1, 1, 1, 1, 1, 1, 1, 1, 1, 1, 1, 1, 1, 1, 1, 1, 1, 1, 1, 1, 1, 1, 1, 1, 1, 1, 1, 1, 1, 1, 1, 1, 1, 1, 1, 1, 1, 1, 1, 1, 1, 1, 0, 0, 0, 1, 1, 1, 1, 1, 1, 1, 1, 1, 1, 1, 1, 1, 1, 1, 1, 1, 1, 1, 1, 1, 1, 1, 1, 1, 1, 1, 1, 1, 1, 1, 1, 0, 1, 1, 1, 1, 1, 1, 1, 1, 1, 1, 1, 1, 1, 1, 1, 1, 1, 1, 1, 1, 1, 1, 1, 1, 1, 1, 1, 1, 1, 1, 1, 1, 1, 1, 1, 1, 1, 1, 1, 1, 1, 1, 1, 1, 1, 1, 1, 1, 1, 1, 1, 1, 1, 1, 1, 1, 1, 1, 1, 1, 1, 1, 1, 1, 1, 1, 1, 1, 1, 1, 1, 1, 1, 1, 1, 1, 1, 1, 1, 1, 1, 1, 1, 1, 1, 1, 1, 1, 1, 0, 1, 1, 1, 1, 1, 1, 1, 1, 1, 1, 1, 1, 1, 1, 1, 1, 1, 1, 1, 1, 1, 1, 1, 1, 1, 1, 1, 1, 1, 1, 1, 1, 1, 1, 1, 1, 1, 1, 1, 1, 1, 1, 1, 1, 1, 1, 1, 1, 1, 1, 1, 1, 1, 1, 1, 1, 1, 1, 1, 0, 1, 1, 1, 1, 1, 1, 1, 1, 1, 1, 1, 1, 1, 1, 1, 1, 1, 1, 1, 1, 1, 1, 1, 1, 1, 1, 1, 1, 1, 0, 1, 1, 1, 1, 1, 1, 1, 1, 1, 1, 1, 1, 1, 1, 1, 1, 1, 1, 1, 1, 1, 1, 1, 1, 1, 1, 1, 1, 1, 1, 1, 1, 1, 1, 1, 1, 1, 1, 1, 1, 1, 1, 1, 1, 1, 1, 1, 1, 1, 1, 1, 1, 1, 1, 1, 1, 1, 1, 1, 1, 1, 1, 1, 1, 1, 1, 1, 1, 1, 1, 1, 1, 1, 1, 1, 1, 1, 1, 1, 1, 1, 1, 1, 1, 1, 1, 1, 1, 1, 1])
_uv = me_cubo_030.uv_layers.new(name='MapaUV')
_uv.uv.foreach_set('vector', [0.375, 0.0, 0.375, 0.25, 0.625, 0.25, 0.625, 0.0, 0.375, 0.25, 0.375, 0.5, 0.625, 0.5, 0.625, 0.25, 0.5594, 0.75, 0.625, 0.75, 0.625, 0.5, 0.375, 0.5, 0.375, 0.75, 0.5287, 0.75, 0.5287, 0.5219, 0.5594, 0.5219, 0.5287, 0.75, 0.375, 0.75, 0.375, 1.0, 0.625, 1.0, 0.625, 0.75, 0.5594, 0.75, 0.5594, 0.9739, 0.5287, 0.9739, 0.125, 0.5, 0.125, 0.75, 0.375, 0.75, 0.375, 0.5, 0.625, 0.5, 0.625, 0.75, 0.625, 0.0, 0.625, 0.25, 0.375, 0.25, 0.625, 0.25, 0.625, 0.2019, 0.375, 0.2019, 0.625, 0.2635, 0.625, 0.25, 0.375, 0.25, 0.375, 0.2635, 0.1385, 0.5481, 0.1385, 0.5, 0.125, 0.5, 0.125, 0.5481, 0.875, 0.5481, 0.875, 0.5, 0.8615, 0.5, 0.8615, 0.5481, 0.375, 0.2419, 0.625, 0.2419, 0.625, 0.25, 0.375, 0.25, 0.375, 0.4932, 0.625, 0.4932, 0.625, 0.5, 0.375, 0.5, 0.375, 0.7419, 0.625, 0.7419, 0.625, 0.75, 0.375, 0.75, 0.375, 0.9936, 0.625, 0.9936, 0.625, 1.0, 0.375, 1.0, 0.3682, 0.7419, 0.375, 0.7419, 0.375, 0.75, 0.3682, 0.75, 0.8686, 0.7419, 0.875, 0.7419, 0.875, 0.75, 0.8686, 0.75, 0.375, 0.0, 0.375, 0.25, 0.625, 0.25, 0.625, 0.0, 0.625, 0.5, 0.625, 0.25, 0.375, 0.25, 0.375, 0.5, 0.5287, 0.5, 0.5287, 0.2761, 0.5594, 0.2761, 0.5594, 0.5, 0.5287, 0.5, 0.375, 0.5, 0.375, 0.75, 0.625, 0.75, 0.625, 0.5, 0.5594, 0.5, 0.5594, 0.7281, 0.5287, 0.7281, 0.375, 0.75, 0.375, 1.0, 0.625, 1.0, 0.625, 0.75, 0.125, 0.5, 0.125, 0.75, 0.375, 0.75, 0.375, 0.5, 0.625, 0.5, 0.625, 0.75, 0.625, 0.0, 0.625, 0.25, 0.625, 0.04814, 0.625, 0.0, 0.375, 0.0, 0.375, 0.04814, 0.375, 0.9865, 0.375, 1.0, 0.625, 1.0, 0.625, 0.9865, 0.1385, 0.7019, 0.125, 0.7019, 0.125, 0.75, 0.1385, 0.75, 0.875, 0.75, 0.875, 0.7019, 0.8615, 0.7019, 0.8615, 0.75, 0.5287, 0.0, 0.375, 0.0, 0.375, 0.25, 0.625, 0.25, 0.625, 0.0, 0.5594, 0.0, 0.5594, 0.2281, 0.5287, 0.2281, 0.375, 0.25, 0.375, 0.5, 0.625, 0.5, 0.625, 0.25, 0.375, 0.5, 0.375, 0.75, 0.625, 0.75, 0.625, 0.5, 0.5594, 1.0, 0.625, 1.0, 0.625, 0.75, 0.375, 0.75, 0.375, 1.0, 0.5287, 1.0, 0.5287, 0.7761, 0.5594, 0.7761, 0.125, 0.5, 0.125, 0.75, 0.375, 0.75, 0.375, 0.5, 0.625, 0.5, 0.625, 0.75, 0.625, 0.0, 0.625, 0.25, 0.375, 0.5, 0.625, 0.5, 0.625, 0.4865, 0.375, 0.4865, 0.625, 0.5, 0.375, 0.5, 0.375, 0.5481, 0.625, 0.5481, 0.375, 0.5481, 0.375, 0.5, 0.3615, 0.5, 0.3615, 0.5481, 0.6385, 0.5, 0.625, 0.5, 0.625, 0.5481, 0.6385, 0.5481, 0.625, 0.25, 0.625, 0.0, 0.375, 0.0, 0.375, 0.25, 0.5287, 0.25, 0.5287, 0.02189, 0.5594, 0.02189, 0.5594, 0.25, 0.5287, 0.25, 0.375, 0.25, 0.375, 0.5, 0.625, 0.5, 0.625, 0.25, 0.5594, 0.25, 0.5594, 0.4739, 0.5287, 0.4739, 0.375, 0.5, 0.375, 0.75, 0.625, 0.75, 0.625, 0.5, 0.375, 0.75, 0.375, 1.0, 0.625, 1.0, 0.625, 0.75, 0.125, 0.5, 0.125, 0.75, 0.375, 0.75, 0.375, 0.5, 0.625, 0.5, 0.625, 0.75, 0.625, 0.0, 0.625, 0.25, 0.375, 0.7019, 0.375, 0.75, 0.625, 0.75, 0.625, 0.7019, 0.625, 0.75, 0.375, 0.75, 0.375, 0.7635, 0.625, 0.7635, 0.3615, 0.7019, 0.3615, 0.75, 0.375, 0.75, 0.375, 0.7019, 0.625, 0.7019, 0.625, 0.75, 0.6385, 0.75, 0.6385, 0.7019, 0.375, 0.0, 0.625, 0.0, 0.625, 0.25, 0.375, 0.25, 0.375, 0.25, 0.625, 0.25, 0.625, 0.5, 0.375, 0.5, 0.375, 0.5, 0.625, 0.5, 0.625, 0.75, 0.375, 0.75, 0.375, 0.75, 0.625, 0.75, 0.625, 1.0, 0.375, 1.0, 0.125, 0.5, 0.375, 0.5, 0.375, 0.75, 0.125, 0.75, 0.625, 0.5, 0.875, 0.5, 0.875, 0.75, 0.625, 0.75, 0.375, 0.0, 0.625, 0.0, 0.625, 0.25, 0.375, 0.25, 0.375, 0.25, 0.625, 0.25, 0.625, 0.5, 0.375, 0.5, 0.375, 0.5, 0.625, 0.5, 0.625, 0.75, 0.375, 0.75, 0.375, 0.75, 0.625, 0.75, 0.625, 1.0, 0.375, 1.0, 0.125, 0.5, 0.375, 0.5, 0.375, 0.75, 0.125, 0.75, 0.625, 0.5, 0.875, 0.5, 0.875, 0.75, 0.625, 0.75, 0.2917, 0.55, 0.375, 0.55, 0.375, 0.6, 0.2917, 0.6, 0.2917, 0.5, 0.3609, 0.5, 0.368, 0.5011, 0.3731, 0.5043, 0.375, 0.5086, 0.375, 0.55, 0.2917, 0.55, 0.125, 0.65, 0.2083, 0.65, 0.2083, 0.7, 0.125, 0.7, 0.125, 0.6, 0.2083, 0.6, 0.2083, 0.65, 0.125, 0.65, 0.125, 0.55, 0.2083, 0.55, 0.2083, 0.6, 0.125, 0.6, 0.625, 0.45, 0.625, 0.4333, 0.625, 0.4333, 0.625, 0.45, 0.2917, 0.7, 0.375, 0.7, 0.375, 0.7414, 0.3731, 0.7457, 0.368, 0.7489, 0.3609, 0.75, 0.2917, 0.75, 0.125, 0.5086, 0.1269, 0.5043, 0.1321, 0.5011, 0.1391, 0.5, 0.2083, 0.5, 0.2083, 0.55, 0.125, 0.55, 0.625, 0.4833, 0.625, 0.4667, 0.625, 0.4667, 0.625, 0.4833, 0.625, 0.3167, 0.625, 0.3, 0.625, 0.3, 0.625, 0.3167, 0.6318, 0.7419, 0.8686, 0.7419, 0.8686, 0.75, 0.6318, 0.75, 0.125, 0.7419, 0.1314, 0.7419, 0.1314, 0.75, 0.125, 0.75, 0.375, 0.7568, 0.625, 0.7568, 0.625, 0.9936, 0.375, 0.9936, 0.375, 0.25, 0.625, 0.25, 0.625, 0.2564, 0.375, 0.2564, 0.375, 0.75, 0.625, 0.75, 0.625, 0.7568, 0.375, 0.7568, 0.625, 0.7419, 0.6318, 0.7419, 0.6318, 0.75, 0.625, 0.75, 0.1314, 0.7419, 0.3682, 0.7419, 0.3682, 0.75, 0.1314, 0.75, 0.375, 0.2564, 0.625, 0.2564, 0.625, 0.4932, 0.375, 0.4932, 0.1314, 0.5, 0.3682, 0.5, 0.3682, 0.5081, 0.1314, 0.5081, 0.1314, 0.5081, 0.3682, 0.5081, 0.3682, 0.5161, 0.1314, 0.5161, 0.1314, 0.5161, 0.3682, 0.5161, 0.3682, 0.5242, 0.1314, 0.5242, 0.1314, 0.5242, 0.3682, 0.5242, 0.3682, 0.5323, 0.1314, 0.5323, 0.1314, 0.5323, 0.3682, 0.5323, 0.3682, 0.5403, 0.1314, 0.5403, 0.1314, 0.5403, 0.3682, 0.5403, 0.3682, 0.5484, 0.1314, 0.5484, 0.1314, 0.5484, 0.3682, 0.5484, 0.3682, 0.5565, 0.1314, 0.5565, 0.1314, 0.5565, 0.3682, 0.5565, 0.3682, 0.5645, 0.1314, 0.5645, 0.1314, 0.5645, 0.3682, 0.5645, 0.3682, 0.5726, 0.1314, 0.5726, 0.1314, 0.5726, 0.3682, 0.5726, 0.3682, 0.5806, 0.1314, 0.5806, 0.1314, 0.5806, 0.3682, 0.5806, 0.3682, 0.5887, 0.1314, 0.5887, 0.1314, 0.5887, 0.3682, 0.5887, 0.3682, 0.5968, 0.1314, 0.5968, 0.1314, 0.5968, 0.3682, 0.5968, 0.3682, 0.6048, 0.1314, 0.6048, 0.1314, 0.6048, 0.3682, 0.6048, 0.3682, 0.6129, 0.1314, 0.6129, 0.1314, 0.6129, 0.3682, 0.6129, 0.3682, 0.621, 0.1314, 0.621, 0.1314, 0.621, 0.3682, 0.621, 0.3682, 0.629, 0.1314, 0.629, 0.1314, 0.629, 0.3682, 0.629, 0.3682, 0.6371, 0.1314, 0.6371, 0.1314, 0.6371, 0.3682, 0.6371, 0.3682, 0.6452, 0.1314, 0.6452, 0.1314, 0.6452, 0.3682, 0.6452, 0.3682, 0.6532, 0.1314, 0.6532, 0.1314, 0.6532, 0.3682, 0.6532, 0.3682, 0.6613, 0.1314, 0.6613, 0.1314, 0.6613, 0.3682, 0.6613, 0.3682, 0.6694, 0.1314, 0.6694, 0.1314, 0.6694, 0.3682, 0.6694, 0.3682, 0.6774, 0.1314, 0.6774, 0.1314, 0.6774, 0.3682, 0.6774, 0.3682, 0.6855, 0.1314, 0.6855, 0.1314, 0.6855, 0.3682, 0.6855, 0.3682, 0.6935, 0.1314, 0.6935, 0.1314, 0.6935, 0.3682, 0.6935, 0.3682, 0.7016, 0.1314, 0.7016, 0.1314, 0.7016, 0.3682, 0.7016, 0.3682, 0.7097, 0.1314, 0.7097, 0.1314, 0.7097, 0.3682, 0.7097, 0.3682, 0.7177, 0.1314, 0.7177, 0.1314, 0.7177, 0.3682, 0.7177, 0.3682, 0.7258, 0.1314, 0.7258, 0.1314, 0.7258, 0.3682, 0.7258, 0.3682, 0.7339, 0.1314, 0.7339, 0.1314, 0.7339, 0.3682, 0.7339, 0.3682, 0.7419, 0.1314, 0.7419, 0.625, 0.5, 0.6318, 0.5, 0.6318, 0.5081, 0.625, 0.5081, 0.625, 0.5081, 0.6318, 0.5081, 0.6318, 0.5161, 0.625, 0.5161, 0.625, 0.5161, 0.6318, 0.5161, 0.6318, 0.5242, 0.625, 0.5242, 0.625, 0.5242, 0.6318, 0.5242, 0.6318, 0.5323, 0.625, 0.5323, 0.625, 0.5323, 0.6318, 0.5323, 0.6318, 0.5403, 0.625, 0.5403, 0.625, 0.5403, 0.6318, 0.5403, 0.6318, 0.5484, 0.625, 0.5484, 0.625, 0.5484, 0.6318, 0.5484, 0.6318, 0.5565, 0.625, 0.5565, 0.625, 0.5565, 0.6318, 0.5565, 0.6318, 0.5645, 0.625, 0.5645, 0.625, 0.5645, 0.6318, 0.5645, 0.6318, 0.5726, 0.625, 0.5726, 0.625, 0.5726, 0.6318, 0.5726, 0.6318, 0.5806, 0.625, 0.5806, 0.625, 0.5806, 0.6318, 0.5806, 0.6318, 0.5887, 0.625, 0.5887, 0.625, 0.5887, 0.6318, 0.5887, 0.6318, 0.5968, 0.625, 0.5968, 0.625, 0.5968, 0.6318, 0.5968, 0.6318, 0.6048, 0.625, 0.6048, 0.625, 0.6048, 0.6318, 0.6048, 0.6318, 0.6129, 0.625, 0.6129, 0.625, 0.6129, 0.6318, 0.6129, 0.6318, 0.621, 0.625, 0.621, 0.625, 0.621, 0.6318, 0.621, 0.6318, 0.629, 0.625, 0.629, 0.625, 0.629, 0.6318, 0.629, 0.6318, 0.6371, 0.625, 0.6371, 0.625, 0.6371, 0.6318, 0.6371, 0.6318, 0.6452, 0.625, 0.6452, 0.625, 0.6452, 0.6318, 0.6452, 0.6318, 0.6532, 0.625, 0.6532, 0.625, 0.6532, 0.6318, 0.6532, 0.6318, 0.6613, 0.625, 0.6613, 0.625, 0.6613, 0.6318, 0.6613, 0.6318, 0.6694, 0.625, 0.6694, 0.625, 0.6694, 0.6318, 0.6694, 0.6318, 0.6774, 0.625, 0.6774, 0.625, 0.6774, 0.6318, 0.6774, 0.6318, 0.6855, 0.625, 0.6855, 0.625, 0.6855, 0.6318, 0.6855, 0.6318, 0.6935, 0.625, 0.6935, 0.625, 0.6935, 0.6318, 0.6935, 0.6318, 0.7016, 0.625, 0.7016, 0.625, 0.7016, 0.6318, 0.7016, 0.6318, 0.7097, 0.625, 0.7097, 0.625, 0.7097, 0.6318, 0.7097, 0.6318, 0.7177, 0.625, 0.7177, 0.625, 0.7177, 0.6318, 0.7177, 0.6318, 0.7258, 0.625, 0.7258, 0.625, 0.7258, 0.6318, 0.7258, 0.6318, 0.7339, 0.625, 0.7339, 0.625, 0.7339, 0.6318, 0.7339, 0.6318, 0.7419, 0.625, 0.7419, 0.125, 0.5, 0.1314, 0.5, 0.1314, 0.5081, 0.125, 0.5081, 0.125, 0.5081, 0.1314, 0.5081, 0.1314, 0.5161, 0.125, 0.5161, 0.125, 0.5161, 0.1314, 0.5161, 0.1314, 0.5242, 0.125, 0.5242, 0.125, 0.5242, 0.1314, 0.5242, 0.1314, 0.5323, 0.125, 0.5323, 0.125, 0.5323, 0.1314, 0.5323, 0.1314, 0.5403, 0.125, 0.5403, 0.125, 0.5403, 0.1314, 0.5403, 0.1314, 0.5484, 0.125, 0.5484, 0.125, 0.5484, 0.1314, 0.5484, 0.1314, 0.5565, 0.125, 0.5565, 0.125, 0.5565, 0.1314, 0.5565, 0.1314, 0.5645, 0.125, 0.5645, 0.125, 0.5645, 0.1314, 0.5645, 0.1314, 0.5726, 0.125, 0.5726, 0.125, 0.5726, 0.1314, 0.5726, 0.1314, 0.5806, 0.125, 0.5806, 0.125, 0.5806, 0.1314, 0.5806, 0.1314, 0.5887, 0.125, 0.5887, 0.125, 0.5887, 0.1314, 0.5887, 0.1314, 0.5968, 0.125, 0.5968, 0.125, 0.5968, 0.1314, 0.5968, 0.1314, 0.6048, 0.125, 0.6048, 0.125, 0.6048, 0.1314, 0.6048, 0.1314, 0.6129, 0.125, 0.6129, 0.125, 0.6129, 0.1314, 0.6129, 0.1314, 0.621, 0.125, 0.621, 0.125, 0.621, 0.1314, 0.621, 0.1314, 0.629, 0.125, 0.629, 0.125, 0.629, 0.1314, 0.629, 0.1314, 0.6371, 0.125, 0.6371, 0.125, 0.6371, 0.1314, 0.6371, 0.1314, 0.6452, 0.125, 0.6452, 0.125, 0.6452, 0.1314, 0.6452, 0.1314, 0.6532, 0.125, 0.6532, 0.125, 0.6532, 0.1314, 0.6532, 0.1314, 0.6613, 0.125, 0.6613, 0.125, 0.6613, 0.1314, 0.6613, 0.1314, 0.6694, 0.125, 0.6694, 0.125, 0.6694, 0.1314, 0.6694, 0.1314, 0.6774, 0.125, 0.6774, 0.125, 0.6774, 0.1314, 0.6774, 0.1314, 0.6855, 0.125, 0.6855, 0.125, 0.6855, 0.1314, 0.6855, 0.1314, 0.6935, 0.125, 0.6935, 0.125, 0.6935, 0.1314, 0.6935, 0.1314, 0.7016, 0.125, 0.7016, 0.125, 0.7016, 0.1314, 0.7016, 0.1314, 0.7097, 0.125, 0.7097, 0.125, 0.7097, 0.1314, 0.7097, 0.1314, 0.7177, 0.125, 0.7177, 0.125, 0.7177, 0.1314, 0.7177, 0.1314, 0.7258, 0.125, 0.7258, 0.125, 0.7258, 0.1314, 0.7258, 0.1314, 0.7339, 0.125, 0.7339, 0.125, 0.7339, 0.1314, 0.7339, 0.1314, 0.7419, 0.125, 0.7419, 0.6318, 0.5, 0.8686, 0.5, 0.8686, 0.5081, 0.6318, 0.5081, 0.8686, 0.5968, 0.6318, 0.5968, 0.6318, 0.5968, 0.8686, 0.5968, 0.6318, 0.5161, 0.8686, 0.5161, 0.8686, 0.5242, 0.6318, 0.5242, 0.8686, 0.5887, 0.8686, 0.5968, 0.8686, 0.5968, 0.8686, 0.5887, 0.6318, 0.5323, 0.8686, 0.5323, 0.8686, 0.5403, 0.6318, 0.5403, 0.6318, 0.5323, 0.6318, 0.5242, 0.6318, 0.5242, 0.6318, 0.5323, 0.6318, 0.5484, 0.8686, 0.5484, 0.8686, 0.5565, 0.6318, 0.5565, 0.6318, 0.5887, 0.8686, 0.5887, 0.8686, 0.5887, 0.6318, 0.5887, 0.6318, 0.5645, 0.8686, 0.5645, 0.8686, 0.5726, 0.6318, 0.5726, 0.6318, 0.7419, 0.6318, 0.7339, 0.6318, 0.7339, 0.6318, 0.7419, 0.6318, 0.5806, 0.8686, 0.5806, 0.8686, 0.5887, 0.6318, 0.5887, 0.8686, 0.5806, 0.6318, 0.5806, 0.6318, 0.5806, 0.8686, 0.5806, 0.6318, 0.5968, 0.8686, 0.5968, 0.8686, 0.6048, 0.6318, 0.6048, 0.8686, 0.5726, 0.8686, 0.5806, 0.8686, 0.5806, 0.8686, 0.5726, 0.6318, 0.6129, 0.8686, 0.6129, 0.8686, 0.621, 0.6318, 0.621, 0.6318, 0.5161, 0.6318, 0.5081, 0.6318, 0.5081, 0.6318, 0.5161, 0.6318, 0.629, 0.8686, 0.629, 0.8686, 0.6371, 0.6318, 0.6371, 0.6318, 0.5726, 0.8686, 0.5726, 0.8686, 0.5726, 0.6318, 0.5726, 0.6318, 0.6452, 0.8686, 0.6452, 0.8686, 0.6532, 0.6318, 0.6532, 0.6318, 0.7258, 0.6318, 0.7177, 0.6318, 0.7177, 0.6318, 0.7258, 0.6318, 0.6613, 0.8686, 0.6613, 0.8686, 0.6694, 0.6318, 0.6694, 0.8686, 0.5645, 0.6318, 0.5645, 0.6318, 0.5645, 0.8686, 0.5645, 0.6318, 0.6774, 0.8686, 0.6774, 0.8686, 0.6855, 0.6318, 0.6855, 0.8686, 0.5565, 0.8686, 0.5645, 0.8686, 0.5645, 0.8686, 0.5565, 0.6318, 0.6935, 0.8686, 0.6935, 0.8686, 0.7016, 0.6318, 0.7016, 0.6318, 0.5565, 0.8686, 0.5565, 0.8686, 0.5565, 0.6318, 0.5565, 0.6318, 0.7097, 0.8686, 0.7097, 0.8686, 0.7177, 0.6318, 0.7177, 0.6318, 0.7097, 0.6318, 0.7016, 0.6318, 0.7016, 0.6318, 0.7097, 0.6318, 0.7258, 0.8686, 0.7258, 0.8686, 0.7339, 0.6318, 0.7339, 0.8686, 0.5484, 0.6318, 0.5484, 0.6318, 0.5484, 0.8686, 0.5484, 0.8686, 0.5, 0.875, 0.5, 0.875, 0.5081, 0.8686, 0.5081, 0.8686, 0.5081, 0.875, 0.5081, 0.875, 0.5161, 0.8686, 0.5161, 0.8686, 0.5161, 0.875, 0.5161, 0.875, 0.5242, 0.8686, 0.5242, 0.8686, 0.5242, 0.875, 0.5242, 0.875, 0.5323, 0.8686, 0.5323, 0.8686, 0.5323, 0.875, 0.5323, 0.875, 0.5403, 0.8686, 0.5403, 0.8686, 0.5403, 0.875, 0.5403, 0.875, 0.5484, 0.8686, 0.5484, 0.8686, 0.5484, 0.875, 0.5484, 0.875, 0.5565, 0.8686, 0.5565, 0.8686, 0.5565, 0.875, 0.5565, 0.875, 0.5645, 0.8686, 0.5645, 0.8686, 0.5645, 0.875, 0.5645, 0.875, 0.5726, 0.8686, 0.5726, 0.8686, 0.5726, 0.875, 0.5726, 0.875, 0.5806, 0.8686, 0.5806, 0.8686, 0.5806, 0.875, 0.5806, 0.875, 0.5887, 0.8686, 0.5887, 0.8686, 0.5887, 0.875, 0.5887, 0.875, 0.5968, 0.8686, 0.5968, 0.8686, 0.5968, 0.875, 0.5968, 0.875, 0.6048, 0.8686, 0.6048, 0.8686, 0.6048, 0.875, 0.6048, 0.875, 0.6129, 0.8686, 0.6129, 0.8686, 0.6129, 0.875, 0.6129, 0.875, 0.621, 0.8686, 0.621, 0.8686, 0.621, 0.875, 0.621, 0.875, 0.629, 0.8686, 0.629, 0.8686, 0.629, 0.875, 0.629, 0.875, 0.6371, 0.8686, 0.6371, 0.8686, 0.6371, 0.875, 0.6371, 0.875, 0.6452, 0.8686, 0.6452, 0.8686, 0.6452, 0.875, 0.6452, 0.875, 0.6532, 0.8686, 0.6532, 0.8686, 0.6532, 0.875, 0.6532, 0.875, 0.6613, 0.8686, 0.6613, 0.8686, 0.6613, 0.875, 0.6613, 0.875, 0.6694, 0.8686, 0.6694, 0.8686, 0.6694, 0.875, 0.6694, 0.875, 0.6774, 0.8686, 0.6774, 0.8686, 0.6774, 0.875, 0.6774, 0.875, 0.6855, 0.8686, 0.6855, 0.8686, 0.6855, 0.875, 0.6855, 0.875, 0.6935, 0.8686, 0.6935, 0.8686, 0.6935, 0.875, 0.6935, 0.875, 0.7016, 0.8686, 0.7016, 0.8686, 0.7016, 0.875, 0.7016, 0.875, 0.7097, 0.8686, 0.7097, 0.8686, 0.7097, 0.875, 0.7097, 0.875, 0.7177, 0.8686, 0.7177, 0.8686, 0.7177, 0.875, 0.7177, 0.875, 0.7258, 0.8686, 0.7258, 0.8686, 0.7258, 0.875, 0.7258, 0.875, 0.7339, 0.8686, 0.7339, 0.8686, 0.7339, 0.875, 0.7339, 0.875, 0.7419, 0.8686, 0.7419, 0.3682, 0.5, 0.375, 0.5, 0.375, 0.5081, 0.3682, 0.5081, 0.3682, 0.5081, 0.375, 0.5081, 0.375, 0.5161, 0.3682, 0.5161, 0.3682, 0.5161, 0.375, 0.5161, 0.375, 0.5242, 0.3682, 0.5242, 0.3682, 0.5242, 0.375, 0.5242, 0.375, 0.5323, 0.3682, 0.5323, 0.3682, 0.5323, 0.375, 0.5323, 0.375, 0.5403, 0.3682, 0.5403, 0.3682, 0.5403, 0.375, 0.5403, 0.375, 0.5484, 0.3682, 0.5484, 0.3682, 0.5484, 0.375, 0.5484, 0.375, 0.5565, 0.3682, 0.5565, 0.3682, 0.5565, 0.375, 0.5565, 0.375, 0.5645, 0.3682, 0.5645, 0.3682, 0.5645, 0.375, 0.5645, 0.375, 0.5726, 0.3682, 0.5726, 0.3682, 0.5726, 0.375, 0.5726, 0.375, 0.5806, 0.3682, 0.5806, 0.3682, 0.5806, 0.375, 0.5806, 0.375, 0.5887, 0.3682, 0.5887, 0.3682, 0.5887, 0.375, 0.5887, 0.375, 0.5968, 0.3682, 0.5968, 0.3682, 0.5968, 0.375, 0.5968, 0.375, 0.6048, 0.3682, 0.6048, 0.3682, 0.6048, 0.375, 0.6048, 0.375, 0.6129, 0.3682, 0.6129, 0.3682, 0.6129, 0.375, 0.6129, 0.375, 0.621, 0.3682, 0.621, 0.3682, 0.621, 0.375, 0.621, 0.375, 0.629, 0.3682, 0.629, 0.3682, 0.629, 0.375, 0.629, 0.375, 0.6371, 0.3682, 0.6371, 0.3682, 0.6371, 0.375, 0.6371, 0.375, 0.6452, 0.3682, 0.6452, 0.3682, 0.6452, 0.375, 0.6452, 0.375, 0.6532, 0.3682, 0.6532, 0.3682, 0.6532, 0.375, 0.6532, 0.375, 0.6613, 0.3682, 0.6613, 0.3682, 0.6613, 0.375, 0.6613, 0.375, 0.6694, 0.3682, 0.6694, 0.3682, 0.6694, 0.375, 0.6694, 0.375, 0.6774, 0.3682, 0.6774, 0.3682, 0.6774, 0.375, 0.6774, 0.375, 0.6855, 0.3682, 0.6855, 0.3682, 0.6855, 0.375, 0.6855, 0.375, 0.6935, 0.3682, 0.6935, 0.3682, 0.6935, 0.375, 0.6935, 0.375, 0.7016, 0.3682, 0.7016, 0.3682, 0.7016, 0.375, 0.7016, 0.375, 0.7097, 0.3682, 0.7097, 0.3682, 0.7097, 0.375, 0.7097, 0.375, 0.7177, 0.3682, 0.7177, 0.3682, 0.7177, 0.375, 0.7177, 0.375, 0.7258, 0.3682, 0.7258, 0.3682, 0.7258, 0.375, 0.7258, 0.375, 0.7339, 0.3682, 0.7339, 0.3682, 0.7339, 0.375, 0.7339, 0.375, 0.7419, 0.3682, 0.7419, 0.375, 0.5, 0.625, 0.5, 0.625, 0.5081, 0.375, 0.5081, 0.375, 0.5081, 0.625, 0.5081, 0.625, 0.5161, 0.375, 0.5161, 0.375, 0.5161, 0.625, 0.5161, 0.625, 0.5242, 0.375, 0.5242, 0.375, 0.5242, 0.625, 0.5242, 0.625, 0.5323, 0.375, 0.5323, 0.375, 0.5323, 0.625, 0.5323, 0.625, 0.5403, 0.375, 0.5403, 0.375, 0.5403, 0.625, 0.5403, 0.625, 0.5484, 0.375, 0.5484, 0.375, 0.5484, 0.625, 0.5484, 0.625, 0.5565, 0.375, 0.5565, 0.375, 0.5565, 0.625, 0.5565, 0.625, 0.5645, 0.375, 0.5645, 0.375, 0.5645, 0.625, 0.5645, 0.625, 0.5726, 0.375, 0.5726, 0.375, 0.5726, 0.625, 0.5726, 0.625, 0.5806, 0.375, 0.5806, 0.375, 0.5806, 0.625, 0.5806, 0.625, 0.5887, 0.375, 0.5887, 0.375, 0.5887, 0.625, 0.5887, 0.625, 0.5968, 0.375, 0.5968, 0.375, 0.5968, 0.625, 0.5968, 0.625, 0.6048, 0.375, 0.6048, 0.375, 0.6048, 0.625, 0.6048, 0.625, 0.6129, 0.375, 0.6129, 0.375, 0.6129, 0.625, 0.6129, 0.625, 0.621, 0.375, 0.621, 0.375, 0.621, 0.625, 0.621, 0.625, 0.629, 0.375, 0.629, 0.375, 0.629, 0.625, 0.629, 0.625, 0.6371, 0.375, 0.6371, 0.375, 0.6371, 0.625, 0.6371, 0.625, 0.6452, 0.375, 0.6452, 0.375, 0.6452, 0.625, 0.6452, 0.625, 0.6532, 0.375, 0.6532, 0.375, 0.6532, 0.625, 0.6532, 0.625, 0.6613, 0.375, 0.6613, 0.375, 0.6613, 0.625, 0.6613, 0.625, 0.6694, 0.375, 0.6694, 0.375, 0.6694, 0.625, 0.6694, 0.625, 0.6774, 0.375, 0.6774, 0.375, 0.6774, 0.625, 0.6774, 0.625, 0.6855, 0.375, 0.6855, 0.375, 0.6855, 0.625, 0.6855, 0.625, 0.6935, 0.375, 0.6935, 0.375, 0.6935, 0.625, 0.6935, 0.625, 0.7016, 0.375, 0.7016, 0.375, 0.7016, 0.625, 0.7016, 0.625, 0.7097, 0.375, 0.7097, 0.375, 0.7097, 0.625, 0.7097, 0.625, 0.7177, 0.375, 0.7177, 0.375, 0.7177, 0.625, 0.7177, 0.625, 0.7258, 0.375, 0.7258, 0.375, 0.7258, 0.625, 0.7258, 0.625, 0.7339, 0.375, 0.7339, 0.375, 0.7339, 0.625, 0.7339, 0.625, 0.7419, 0.375, 0.7419, 0.375, 0.0, 0.625, 0.0, 0.625, 0.008065, 0.375, 0.008065, 0.375, 0.008065, 0.625, 0.008065, 0.625, 0.01613, 0.375, 0.01613, 0.375, 0.01613, 0.625, 0.01613, 0.625, 0.02419, 0.375, 0.02419, 0.375, 0.02419, 0.625, 0.02419, 0.625, 0.03226, 0.375, 0.03226, 0.375, 0.03226, 0.625, 0.03226, 0.625, 0.04032, 0.375, 0.04032, 0.375, 0.04032, 0.625, 0.04032, 0.625, 0.04839, 0.375, 0.04839, 0.375, 0.04839, 0.625, 0.04839, 0.625, 0.05645, 0.375, 0.05645, 0.375, 0.05645, 0.625, 0.05645, 0.625, 0.06452, 0.375, 0.06452, 0.375, 0.06452, 0.625, 0.06452, 0.625, 0.07258, 0.375, 0.07258, 0.375, 0.07258, 0.625, 0.07258, 0.625, 0.08065, 0.375, 0.08065, 0.375, 0.08065, 0.625, 0.08065, 0.625, 0.08871, 0.375, 0.08871, 0.375, 0.08871, 0.625, 0.08871, 0.625, 0.09677, 0.375, 0.09677, 0.375, 0.09677, 0.625, 0.09677, 0.625, 0.1048, 0.375, 0.1048, 0.375, 0.1048, 0.625, 0.1048, 0.625, 0.1129, 0.375, 0.1129, 0.375, 0.1129, 0.625, 0.1129, 0.625, 0.121, 0.375, 0.121, 0.375, 0.121, 0.625, 0.121, 0.625, 0.129, 0.375, 0.129, 0.375, 0.129, 0.625, 0.129, 0.625, 0.1371, 0.375, 0.1371, 0.375, 0.1371, 0.625, 0.1371, 0.625, 0.1452, 0.375, 0.1452, 0.375, 0.1452, 0.625, 0.1452, 0.625, 0.1532, 0.375, 0.1532, 0.375, 0.1532, 0.625, 0.1532, 0.625, 0.1613, 0.375, 0.1613, 0.375, 0.1613, 0.625, 0.1613, 0.625, 0.1694, 0.375, 0.1694, 0.375, 0.1694, 0.625, 0.1694, 0.625, 0.1774, 0.375, 0.1774, 0.375, 0.1774, 0.625, 0.1774, 0.625, 0.1855, 0.375, 0.1855, 0.375, 0.1855, 0.625, 0.1855, 0.625, 0.1935, 0.375, 0.1935, 0.375, 0.1935, 0.625, 0.1935, 0.625, 0.2016, 0.375, 0.2016, 0.375, 0.2016, 0.625, 0.2016, 0.625, 0.2097, 0.375, 0.2097, 0.375, 0.2097, 0.625, 0.2097, 0.625, 0.2177, 0.375, 0.2177, 0.375, 0.2177, 0.625, 0.2177, 0.625, 0.2258, 0.375, 0.2258, 0.375, 0.2258, 0.625, 0.2258, 0.625, 0.2339, 0.375, 0.2339, 0.375, 0.2339, 0.625, 0.2339, 0.625, 0.2419, 0.375, 0.2419, 0.6318, 0.5081, 0.8686, 0.5081, 0.8686, 0.5161, 0.6318, 0.5161, 0.6318, 0.5242, 0.8686, 0.5242, 0.8686, 0.5323, 0.6318, 0.5323, 0.6318, 0.5403, 0.8686, 0.5403, 0.8686, 0.5484, 0.6318, 0.5484, 0.6318, 0.5565, 0.8686, 0.5565, 0.8686, 0.5645, 0.6318, 0.5645, 0.6318, 0.5726, 0.8686, 0.5726, 0.8686, 0.5806, 0.6318, 0.5806, 0.6318, 0.5887, 0.8686, 0.5887, 0.8686, 0.5968, 0.6318, 0.5968, 0.6318, 0.6048, 0.8686, 0.6048, 0.8686, 0.6129, 0.6318, 0.6129, 0.6318, 0.621, 0.8686, 0.621, 0.8686, 0.629, 0.6318, 0.629, 0.6318, 0.6371, 0.8686, 0.6371, 0.8686, 0.6452, 0.6318, 0.6452, 0.6318, 0.6532, 0.8686, 0.6532, 0.8686, 0.6613, 0.6318, 0.6613, 0.6318, 0.6694, 0.8686, 0.6694, 0.8686, 0.6774, 0.6318, 0.6774, 0.6318, 0.6855, 0.8686, 0.6855, 0.8686, 0.6935, 0.6318, 0.6935, 0.6318, 0.7016, 0.8686, 0.7016, 0.8686, 0.7097, 0.6318, 0.7097, 0.6318, 0.7177, 0.8686, 0.7177, 0.8686, 0.7258, 0.6318, 0.7258, 0.6318, 0.7339, 0.8686, 0.7339, 0.8686, 0.7419, 0.6318, 0.7419, 0.6318, 0.6048, 0.8686, 0.6048, 0.8686, 0.6048, 0.6318, 0.6048, 0.6318, 0.5484, 0.6318, 0.5403, 0.6318, 0.5403, 0.6318, 0.5484, 0.8686, 0.6048, 0.8686, 0.6129, 0.8686, 0.6129, 0.8686, 0.6048, 0.8686, 0.6129, 0.6318, 0.6129, 0.6318, 0.6129, 0.8686, 0.6129, 0.6318, 0.621, 0.8686, 0.621, 0.8686, 0.621, 0.6318, 0.621, 0.6318, 0.5645, 0.6318, 0.5565, 0.6318, 0.5565, 0.6318, 0.5645, 0.8686, 0.621, 0.8686, 0.629, 0.8686, 0.629, 0.8686, 0.621, 0.8686, 0.629, 0.6318, 0.629, 0.6318, 0.629, 0.8686, 0.629, 0.6318, 0.6371, 0.8686, 0.6371, 0.8686, 0.6371, 0.6318, 0.6371, 0.6318, 0.5806, 0.6318, 0.5726, 0.6318, 0.5726, 0.6318, 0.5806, 0.8686, 0.6371, 0.8686, 0.6452, 0.8686, 0.6452, 0.8686, 0.6371, 0.8686, 0.6452, 0.6318, 0.6452, 0.6318, 0.6452, 0.8686, 0.6452, 0.6318, 0.6532, 0.8686, 0.6532, 0.8686, 0.6532, 0.6318, 0.6532, 0.6318, 0.5968, 0.6318, 0.5887, 0.6318, 0.5887, 0.6318, 0.5968, 0.8686, 0.6532, 0.8686, 0.6613, 0.8686, 0.6613, 0.8686, 0.6532, 0.8686, 0.6613, 0.6318, 0.6613, 0.6318, 0.6613, 0.8686, 0.6613, 0.6318, 0.6694, 0.8686, 0.6694, 0.8686, 0.6694, 0.6318, 0.6694, 0.6318, 0.6129, 0.6318, 0.6048, 0.6318, 0.6048, 0.6318, 0.6129, 0.8686, 0.6694, 0.8686, 0.6774, 0.8686, 0.6774, 0.8686, 0.6694, 0.8686, 0.6774, 0.6318, 0.6774, 0.6318, 0.6774, 0.8686, 0.6774, 0.6318, 0.6855, 0.8686, 0.6855, 0.8686, 0.6855, 0.6318, 0.6855, 0.6318, 0.629, 0.6318, 0.621, 0.6318, 0.621, 0.6318, 0.629, 0.8686, 0.6855, 0.8686, 0.6935, 0.8686, 0.6935, 0.8686, 0.6855, 0.8686, 0.6935, 0.6318, 0.6935, 0.6318, 0.6935, 0.8686, 0.6935, 0.6318, 0.7016, 0.8686, 0.7016, 0.8686, 0.7016, 0.6318, 0.7016, 0.6318, 0.6452, 0.6318, 0.6371, 0.6318, 0.6371, 0.6318, 0.6452, 0.8686, 0.7016, 0.8686, 0.7097, 0.8686, 0.7097, 0.8686, 0.7016, 0.8686, 0.7097, 0.6318, 0.7097, 0.6318, 0.7097, 0.8686, 0.7097, 0.6318, 0.7177, 0.8686, 0.7177, 0.8686, 0.7177, 0.6318, 0.7177, 0.6318, 0.6613, 0.6318, 0.6532, 0.6318, 0.6532, 0.6318, 0.6613, 0.6318, 0.5081, 0.8686, 0.5081, 0.8686, 0.5081, 0.6318, 0.5081, 0.8686, 0.7177, 0.8686, 0.7258, 0.8686, 0.7258, 0.8686, 0.7177, 0.8686, 0.5081, 0.8686, 0.5161, 0.8686, 0.5161, 0.8686, 0.5081, 0.8686, 0.7258, 0.6318, 0.7258, 0.6318, 0.7258, 0.8686, 0.7258, 0.8686, 0.5161, 0.6318, 0.5161, 0.6318, 0.5161, 0.8686, 0.5161, 0.6318, 0.7339, 0.8686, 0.7339, 0.8686, 0.7339, 0.6318, 0.7339, 0.6318, 0.6774, 0.6318, 0.6694, 0.6318, 0.6694, 0.6318, 0.6774, 0.6318, 0.5242, 0.8686, 0.5242, 0.8686, 0.5242, 0.6318, 0.5242, 0.8686, 0.7339, 0.8686, 0.7419, 0.8686, 0.7419, 0.8686, 0.7339, 0.8686, 0.5242, 0.8686, 0.5323, 0.8686, 0.5323, 0.8686, 0.5242, 0.8686, 0.7419, 0.6318, 0.7419, 0.6318, 0.7419, 0.8686, 0.7419, 0.8686, 0.5323, 0.6318, 0.5323, 0.6318, 0.5323, 0.8686, 0.5323, 0.6318, 0.5403, 0.8686, 0.5403, 0.8686, 0.5403, 0.6318, 0.5403, 0.6318, 0.6935, 0.6318, 0.6855, 0.6318, 0.6855, 0.6318, 0.6935, 0.8686, 0.5403, 0.8686, 0.5484, 0.8686, 0.5484, 0.8686, 0.5403, 0.125, 0.7, 0.2083, 0.7, 0.2083, 0.75, 0.1391, 0.75, 0.1321, 0.7489, 0.1269, 0.7457, 0.125, 0.7414])
me_cubo_030.materials.append(mat_material_032)
me_cubo_030.materials.append(mat_1)
me_cubo_030.update()

# ---- objects
ob_cubo_016 = bpy.data.objects.new('Cubo.016', me_cubo_005)
ob_cubo_007 = bpy.data.objects.new('Cubo.007', me_cubo_030)

# ---- transforms, parenting, visibility, modifiers, constraints
ob_cubo_016.location = (32.97, -12.88, 0.0)
ob_cubo_007.location = (32.97, -12.88, 0.0)

# ---- collection membership
col_collection.objects.link(ob_cubo_016)
col_collection.objects.link(ob_cubo_007)

# ---- scene / render settings (as saved in the file)
scene.frame_start = 1; scene.frame_end = 250; scene.frame_set(1)
scene.render.engine = 'BLENDER_EEVEE_NEXT'
scene.cycles.sampling_pattern = 'TABULATED_SOBOL'
scene.cycles.use_light_tree = False
scene.view_settings.view_transform = 'Filmic'
scene.unit_settings.scale_length = 0.01
bpy.context.view_layer.update()

# ---- added for rendering (the .blend has no active camera and no usable light): camera, sun
cam_auto = bpy.data.cameras.new('AutoCamera')
cam_auto.lens = 50.0
cam_auto.sensor_width = 36.0
cam_auto.clip_end = 4518.31
ob_auto_camera = bpy.data.objects.new('AutoCamera', cam_auto)
scene.collection.objects.link(ob_auto_camera)
ob_auto_camera.location = (286.85, -315.984, 237.07)
ob_auto_camera.rotation_euler = (1.09748, -7.21219e-08, 0.694738)
scene.camera = ob_auto_camera
light_auto_sun = bpy.data.lights.new('AutoSun', 'SUN')
light_auto_sun.energy = 3.0
light_auto_sun.angle = 0.0523599
ob_auto_sun = bpy.data.objects.new('AutoSun', light_auto_sun)
scene.collection.objects.link(ob_auto_sun)
ob_auto_sun.rotation_euler = (0.872665, 0.174533, 0.523599)
bpy.context.view_layer.update()
